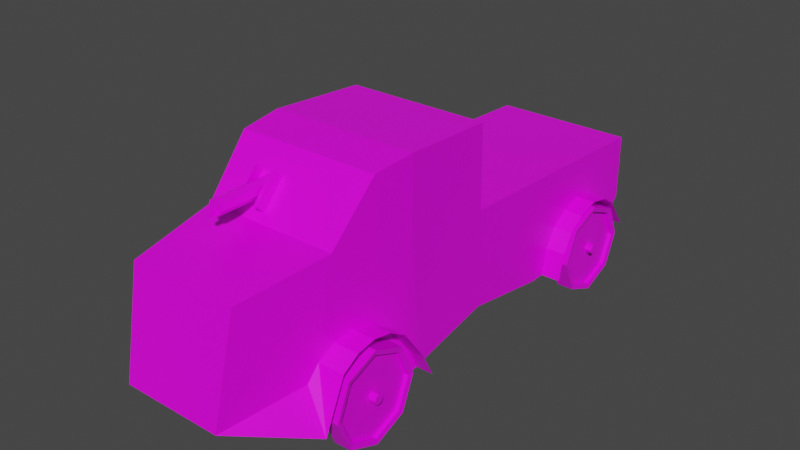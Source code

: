 # Source: poplavko_jeffery.blend  (saved by Blender 2.82.7; exported with 4.5.12 LTS)
import bpy
from mathutils import Matrix  # noqa: F401  (used for matrix-valued properties, if any)

bpy.ops.wm.read_factory_settings(use_empty=True)
scene = bpy.context.scene
scene.name = 'Scene'

# ---- collections
col_collection = bpy.data.collections.new('Collection'); scene.collection.children.link(col_collection)

# ---- images (referenced by path relative to the original .blend; pixels are not part of the script)
import os
ASSET_DIR = os.environ.get("B2B_ASSET_DIR", "")  # directory of the original .blend (textures are referenced by path, not embedded)
HERE = os.path.dirname(os.path.abspath(__file__))  # packed textures are extracted next to this script under _unpacked/

def load_image(name, relpath, width, height, colorspace="sRGB"):
    """Load a texture the original file referenced (path relative to the .blend, or extracted next to this script)."""
    p = next((c for c in (os.path.join(HERE, relpath), os.path.join(ASSET_DIR, relpath)) if relpath and os.path.exists(c)), "")
    if p:
        img = bpy.data.images.load(p, check_existing=True)
        img.name = name
    else:  # same state as the original file: an image datablock whose file is absent (Cycles renders it pink)
        img = bpy.data.images.new(name, width, height)
        img.source = "FILE"
        img.filepath = "//" + (relpath or name)
    img.colorspace_settings.name = colorspace
    return img
img_palette_png = load_image('palette.png', 'palette.png', 1024, 1024, 'sRGB')

# ---- materials (node trees are filled in below, after node groups)
mat_material = bpy.data.materials.new('Material')
mat_material.alpha_threshold = 0.0
mat_material.use_transparent_shadow = False
mat_material.line_color = (0.0, 0.0, 0.0, 1.0)

# ---- material node trees
mat_material.use_nodes = True; mat_material.node_tree.nodes.clear()
_N = mat_material.node_tree.nodes; _L = mat_material.node_tree.links
n0 = _N.new('ShaderNodeOutputMaterial'); n0.name = 'Material Output'; n0.location = (300, 300)
n1 = _N.new('ShaderNodeBsdfPrincipled'); n1.name = 'Principled BSDF'; n1.location = (10, 300)
n1.distribution = 'GGX'
n1.subsurface_method = 'BURLEY'
n1.inputs[2].default_value = 0.4
n1.inputs[3].default_value = 1.45
n1.inputs[27].default_value = (0.0, 0.0, 0.0, 1.0)
n1.inputs[28].default_value = 1.0
n2 = _N.new('ShaderNodeTexImage'); n2.name = 'Image Texture'; n2.location = (-280, 220)
n3 = _N.new('ShaderNodeTexImage'); n3.name = 'Image Texture.001'; n3.location = (-280, 280)
n3.image = img_palette_png
n3.interpolation = 'Closest'
_L.new(n1.outputs[0], n0.inputs[0])
_L.new(n3.outputs[0], n1.inputs[0])
n0.is_active_output = True

# ---- world
world_world = bpy.data.worlds.new('World'); scene.world = world_world
world_world.use_nodes = True; world_world.node_tree.nodes.clear()
_N = world_world.node_tree.nodes; _L = world_world.node_tree.links
n0 = _N.new('ShaderNodeOutputWorld'); n0.name = 'World Output'; n0.location = (300, 300)
n1 = _N.new('ShaderNodeBackground'); n1.name = 'Background'; n1.location = (10, 300)
n1.inputs[0].default_value = (0.05088, 0.05088, 0.05088, 1.0)
_L.new(n1.outputs[0], n0.inputs[0])
n0.is_active_output = True
world_world.color = (0.05088, 0.05088, 0.05088)
world_world.use_sun_shadow = False
world_world.sun_shadow_jitter_overblur = 0.0

# ---- meshes
me_cube = bpy.data.meshes.new('Cube')
me_cube.from_pydata([(0.3113, -0.6883, -0.7101), (0.2445, -1.003, -0.4605), (-0.3282, -0.5939, 0.4356), (-0.3113, -0.6883, -0.7101), (-0.2445, -1.003, -0.4605), (0.3468, -0.4252, 0.8379), (0.3608, -0.2725, -0.7628), (-0.3468, -0.4252, 0.8379), (-0.3608, -0.2725, -0.7628), (0.3468, 0.08561, 0.8341), (-0.3468, 0.08561, 0.8341), (-0.3468, 0.09454, -0.6222), (0.3468, 0.09008, 0.1706), (-0.3468, 0.09008, 0.1706), (-0.3468, 0.4283, -0.7325), (0.3468, 0.4283, -0.7325), (-0.3468, 0.839, -0.7225), (0.3468, 0.839, -0.7225), (0.3468, 0.9979, 0.09084), (-0.3468, 0.9979, 0.09084), (-0.3608, -0.2725, 0.875), (0.3608, -0.2725, 0.875), (0.359, -0.2921, -0.5576), (0.3598, -0.2466, -0.7529), (0.3176, -0.6534, -0.2857), (0.3095, -0.6952, -0.4091), (0.3254, -0.5911, -0.202), (0.3342, -0.5187, -0.1732), (0.3423, -0.4501, -0.2036), (0.3499, -0.3814, -0.2935), (0.4458, -0.2921, -0.5576), (0.4458, -0.2466, -0.7529), (0.4458, -0.6534, -0.2857), (0.4458, -0.7327, -0.6722), (0.4458, -0.5911, -0.202), (0.4458, -0.5187, -0.1732), (0.4458, -0.4501, -0.2036), (0.4458, -0.3814, -0.2935), (0.3468, 0.4895, -0.731), (0.3468, 0.8369, -0.3339), (0.3475, 0.9191, -0.5854), (0.3468, 0.5134, -0.5131), (0.3468, 0.5532, -0.3629), (0.3468, 0.6197, -0.2647), (0.3468, 0.7003, -0.2127), (0.3468, 0.7791, -0.2493), (0.4424, 0.4895, -0.731), (0.4424, 0.8369, -0.3339), (0.443, 0.9191, -0.5854), (0.4424, 0.5134, -0.5131), (0.4424, 0.5532, -0.3629), (0.4424, 0.6197, -0.2647), (0.4424, 0.7003, -0.2127), (0.4424, 0.7791, -0.2493), (0.3476, 0.9976, -0.2588), (-0.3476, 0.9976, -0.2495), (0.3604, -0.2622, 0.8738), (-0.2625, -0.924, 0.3524), (0.3282, -0.5939, 0.4356), (0.2625, -0.924, 0.3524), (0.3468, 0.09454, -0.6222), (0.3481, 0.9974, -0.4514), (-0.3481, 0.9974, -0.4514), (-0.359, -0.2921, -0.5576), (-0.3598, -0.2466, -0.7529), (-0.3176, -0.6534, -0.2857), (-0.3608, -0.2725, -0.6434), (-0.3095, -0.6952, -0.4091), (-0.3254, -0.5911, -0.202), (-0.3342, -0.5187, -0.1732), (-0.3423, -0.4501, -0.2036), (-0.3499, -0.3814, -0.2935), (-0.4458, -0.2921, -0.5576), (-0.4458, -0.2466, -0.7529), (-0.4458, -0.6534, -0.2857), (-0.4458, -0.7327, -0.6722), (-0.4458, -0.5911, -0.202), (-0.4458, -0.5187, -0.1732), (-0.4458, -0.4501, -0.2036), (-0.4458, -0.3814, -0.2935), (-0.3468, 0.4895, -0.731), (-0.3468, 0.8369, -0.3339), (-0.3475, 0.9191, -0.5854), (-0.3468, 0.5134, -0.5131), (-0.3468, 0.5532, -0.3629), (-0.3468, 0.6197, -0.2647), (-0.3468, 0.7003, -0.2127), (-0.3468, 0.7791, -0.2493), (-0.4424, 0.4895, -0.731), (-0.4424, 0.8369, -0.3339), (-0.443, 0.9191, -0.5854), (-0.4424, 0.5134, -0.5131), (-0.4424, 0.5532, -0.3629), (-0.4424, 0.6197, -0.2647), (-0.4424, 0.7003, -0.2127), (-0.4424, 0.7791, -0.2493), (0.3295, -0.5818, 0.4644), (-0.04952, -0.5197, 0.7459), (-0.04902, -0.6003, 0.5536), (-0.06775, -0.5699, 0.4929), (-0.04902, -0.5698, 0.4931), (-0.04952, -0.4892, 0.6854), (-0.06669, -0.4892, 0.6854), (-0.1521, -0.4892, 0.6854), (-0.1744, -0.4892, 0.6854), (-0.1734, -0.5703, 0.4919), (-0.1526, -0.5702, 0.4921), (-0.2598, -0.5707, 0.491), (0.02492, -0.5695, 0.4938), (0.02284, -0.4892, 0.6854), (-0.2567, -0.4892, 0.6854), (-0.06775, -0.6004, 0.5534), (-0.06669, -0.5197, 0.7459), (-0.1744, -0.5197, 0.7459), (-0.1521, -0.5197, 0.7459), (-0.1734, -0.6008, 0.5523), (-0.1526, -0.6007, 0.5525), (0.0715, -0.4916, 0.6795), (0.0715, -0.5411, 0.5616), (0.2962, -0.5411, 0.5616), (0.2953, -0.491, 0.6811), (0.0611, 0.2809, 0.5462), (0.0611, 0.0001707, 0.5462), (-0.1086, -0.4344, 0.6763), (-0.1086, -0.7151, 0.6763), (-0.0802, -0.4344, 0.6537), (-0.0802, -0.7151, 0.6537), (-0.07319, -0.4344, 0.603), (-0.07319, -0.7151, 0.603), (-0.09283, -0.4344, 0.5623), (-0.09283, -0.7151, 0.5623), (-0.1243, -0.4344, 0.5623), (-0.1243, -0.7151, 0.5623), (-0.144, -0.4344, 0.603), (-0.144, -0.7151, 0.603), (-0.137, -0.4344, 0.6537), (-0.137, -0.7151, 0.6537), (0.08947, 0.2809, 0.5688), (0.08947, 0.0001707, 0.5688), (-0.1176, -0.7412, 0.572), (-0.1176, -0.7412, 0.6017), (-0.0996, -0.7412, 0.572), (-0.09957, -0.7412, 0.6016), (-0.1176, -0.7151, 0.6017), (-0.09957, -0.7151, 0.6016), (-0.0996, -0.7151, 0.572), (-0.1176, -0.7151, 0.572), (0.05409, 0.0001707, 0.4955), (0.05409, 0.2809, 0.4955), (0.07373, 0.0001708, 0.4548), (0.07373, 0.2809, 0.4548), (0.1052, 0.0001708, 0.4548), (0.1052, 0.2809, 0.4548), (0.1249, 0.0001707, 0.4955), (0.1249, 0.2809, 0.4955), (0.1179, 0.0001707, 0.5462), (0.1179, 0.2809, 0.5462), (0.09847, 0.307, 0.4645), (0.0985, 0.307, 0.4942), (0.0805, 0.307, 0.4645), (0.08047, 0.307, 0.4941), (0.0985, 0.2809, 0.4942), (0.08047, 0.2809, 0.4941), (0.0805, 0.2809, 0.4645), (0.09847, 0.2809, 0.4645), (0.134, 0.08697, 0.6333), (0.1344, 0.08838, 0.4223), (0.1596, 0.08839, 0.4217), (0.1575, 0.08697, 0.6326), (0.04918, 0.08697, 0.6319), (0.05042, 0.0884, 0.4203), (0.02447, 0.08839, 0.421), (0.02612, 0.08699, 0.6299), (0.003052, 0.087, 0.6279), (0.002229, 0.08837, 0.4251), (0.2424, 0.08839, 0.421), (0.2428, 0.08697, 0.6319), (0.134, 0.1237, 0.6333), (0.1344, 0.1251, 0.4223), (0.1596, 0.1251, 0.4217), (0.1575, 0.1237, 0.6326), (0.04918, 0.1237, 0.6319), (0.05042, 0.1251, 0.4203), (0.02447, 0.1251, 0.421), (0.02612, 0.1237, 0.6299)], [(17, 15), (61, 17), (60, 6)], [(58, 2, 57, 59), (1, 59, 57, 4), (4, 3, 2, 57), (3, 0, 1, 4), (3, 4, 67, 65), (0, 3, 8, 6), (2, 7, 63, 71, 70, 69, 68, 65), (13, 174, 171, 170, 166, 167, 175, 176, 9, 12), (7, 5, 21, 20), (45, 44, 52, 53), (27, 26, 34, 35), (15, 14, 16, 17, 38), (25, 1, 0, 24), (17, 16, 62, 61, 40), (79, 71, 63, 72), (1, 25, 24, 58, 59), (95, 94, 86, 87), (27, 35, 36, 28), (24, 25, 33, 32), (39, 45, 53, 47), (28, 36, 37, 29), (11, 14, 15, 60), (73, 72, 63, 66, 64), (25, 1, 33), (38, 46, 49, 41), (44, 43, 51, 52), (81, 82, 90, 89), (41, 49, 50, 42), (42, 50, 51, 43), (56, 9, 10, 20, 21), (55, 19, 18, 54, 61, 62), (83, 80, 14), (11, 13, 14), (39, 47, 48, 40), (4, 57, 2, 65, 67), (69, 70, 78, 77), (65, 74, 75, 67), (26, 24, 32, 34), (70, 71, 79, 78), (89, 95, 87, 81), (86, 85, 84, 83, 80, 16, 82, 81, 87), (67, 75, 4), (80, 83, 91, 88), (76, 74, 65, 68), (45, 44, 43, 42, 41, 38, 17, 40, 39), (96, 5, 7, 2, 107, 110, 104, 103, 102, 101, 109, 117, 120, 119), (83, 84, 92, 91), (94, 93, 85, 86), (84, 85, 93, 92), (26, 58, 24), (29, 37, 30, 22), (77, 76, 68, 69), (8, 11, 60, 23, 6), (12, 18, 19, 13), (14, 13, 83), (83, 13, 84), (84, 13, 85), (85, 13, 86), (19, 87, 86), (13, 19, 86), (87, 19, 81), (81, 19, 82), (19, 55, 82), (62, 82, 55), (64, 13, 11), (10, 13, 20), (13, 64, 66), (66, 63, 13), (63, 7, 13), (20, 13, 7), (68, 3, 65), (69, 3, 68), (70, 3, 69), (71, 3, 70), (63, 3, 71), (63, 66, 3), (3, 66, 8), (64, 8, 66), (27, 58, 26), (58, 27, 28), (29, 58, 28), (9, 56, 12), (56, 21, 12), (26, 24, 0, 6, 23, 22, 29, 28, 27), (5, 29, 22, 23, 21), (58, 29, 5, 96), (23, 22, 30, 31), (60, 12, 21, 23), (42, 12, 60, 15, 38, 41), (12, 42, 43, 44, 18), (45, 39, 40, 61, 54, 18, 44), (99, 100, 98, 111), (99, 102, 103, 106), (106, 103, 114, 116), (101, 102, 112, 97), (104, 105, 115, 113), (116, 114, 113, 115), (102, 99, 111, 112), (98, 97, 112, 111), (108, 100, 99, 106, 105, 107, 2, 58, 96), (105, 104, 110, 107), (108, 109, 101, 100), (103, 104, 113, 114), (105, 106, 116, 115), (100, 101, 97, 98), (119, 120, 117, 118), (118, 117, 109, 108, 96, 119), (161, 164, 157, 158), (145, 144, 142, 141), (123, 124, 126, 125), (157, 159, 160, 158), (146, 145, 141, 139), (125, 126, 128, 127), (122, 121, 148, 147), (138, 137, 121, 122), (127, 128, 130, 129), (143, 146, 139, 140), (139, 141, 142, 140), (129, 130, 132, 131), (128, 144, 145, 146, 143, 134, 132, 130), (144, 143, 140, 142), (131, 132, 134, 133), (126, 124, 136, 134, 143, 144, 128), (163, 162, 160, 159), (133, 134, 136, 135), (147, 148, 150, 149), (164, 163, 159, 157), (135, 136, 124, 123), (123, 125, 127, 129, 131, 133, 135), (149, 150, 152, 151), (148, 162, 163, 164, 161, 154, 152, 150), (162, 161, 158, 160), (151, 152, 154, 153), (121, 137, 156, 154, 161, 162, 148), (153, 154, 156, 155), (155, 156, 137, 138), (138, 122, 147, 149, 151, 153, 155), (184, 181, 182, 183), (9, 176, 168, 165, 169, 172, 173, 174, 13, 10), (173, 172, 171, 174), (166, 165, 177, 178), (169, 165, 166, 170), (168, 167, 179, 180), (168, 176, 175, 167), (177, 180, 179, 178), (171, 172, 184, 183), (169, 170, 182, 181), (165, 168, 180, 177), (167, 166, 178, 179), (172, 169, 181, 184), (170, 171, 183, 182)])
_uv = me_cube.uv_layers.new(name='UVMap')
_uv.uv.foreach_set('vector', [0.8257, 0.7877, 0.8257, 0.7877, 0.8257, 0.7877, 0.8257, 0.7877, 0.8257, 0.7877, 0.8257, 0.7877, 0.8257, 0.7877, 0.8257, 0.7877, 0.8257, 0.7877, 0.8257, 0.7877, 0.8257, 0.7877, 0.8257, 0.7877, 0.8257, 0.7877, 0.8257, 0.7877, 0.8257, 0.7877, 0.8257, 0.7877, 0.8257, 0.7877, 0.8257, 0.7877, 0.8257, 0.7877, 0.8257, 0.7877, 0.8257, 0.7877, 0.8257, 0.7877, 0.8257, 0.7877, 0.8257, 0.7877, 0.8257, 0.7877, 0.8257, 0.7877, 0.8257, 0.7877, 0.8257, 0.7877, 0.8257, 0.7877, 0.8257, 0.7877, 0.8257, 0.7877, 0.8257, 0.7877, 0.8257, 0.7877, 0.8257, 0.7877, 0.8257, 0.7877, 0.8257, 0.7877, 0.8257, 0.7877, 0.8257, 0.7877, 0.8257, 0.7877, 0.8257, 0.7877, 0.8257, 0.7877, 0.8257, 0.7877, 0.8257, 0.7877, 0.8257, 0.7877, 0.8257, 0.7877, 0.8257, 0.7877, 0.8257, 0.7877, 0.8257, 0.7877, 0.8257, 0.7877, 0.8257, 0.7877, 0.8257, 0.7877, 0.8257, 0.7877, 0.8257, 0.7877, 0.8257, 0.7877, 0.8257, 0.7877, 0.8257, 0.7877, 0.8257, 0.7877, 0.8257, 0.7877, 0.8257, 0.7877, 0.8257, 0.7877, 0.8257, 0.7877, 0.8257, 0.7877, 0.8257, 0.7877, 0.8257, 0.7877, 0.8257, 0.7877, 0.8257, 0.7877, 0.8257, 0.7877, 0.8257, 0.7877, 0.8257, 0.7877, 0.8257, 0.7877, 0.8257, 0.7877, 0.8257, 0.7877, 0.8257, 0.7877, 0.8257, 0.7877, 0.8257, 0.7877, 0.8257, 0.7877, 0.8257, 0.7877, 0.8257, 0.7877, 0.8257, 0.7877, 0.8257, 0.7877, 0.8257, 0.7877, 0.8257, 0.7877, 0.8257, 0.7877, 0.8257, 0.7877, 0.8257, 0.7877, 0.8257, 0.7877, 0.8257, 0.7877, 0.8257, 0.7877, 0.8257, 0.7877, 0.8257, 0.7877, 0.8257, 0.7877, 0.8257, 0.7877, 0.8257, 0.7877, 0.8257, 0.7877, 0.8257, 0.7877, 0.8257, 0.7877, 0.8257, 0.7877, 0.8257, 0.7877, 0.8257, 0.7877, 0.8257, 0.7877, 0.8257, 0.7877, 0.8257, 0.7877, 0.8257, 0.7877, 0.8257, 0.7877, 0.8257, 0.7877, 0.8257, 0.7877, 0.8257, 0.7877, 0.8257, 0.7877, 0.8257, 0.7877, 0.8257, 0.7877, 0.8257, 0.7877, 0.8257, 0.7877, 0.8257, 0.7877, 0.8257, 0.7877, 0.8257, 0.7877, 0.8257, 0.7877, 0.8257, 0.7877, 0.8257, 0.7877, 0.8257, 0.7877, 0.8257, 0.7877, 0.8257, 0.7877, 0.8257, 0.7877, 0.8257, 0.7877, 0.8257, 0.7877, 0.8257, 0.7877, 0.8257, 0.7877, 0.8257, 0.7877, 0.8257, 0.7877, 0.8257, 0.7877, 0.8257, 0.7877, 0.8257, 0.7877, 0.8257, 0.7877, 0.8257, 0.7877, 0.8257, 0.7877, 0.8257, 0.7877, 0.8257, 0.7877, 0.8257, 0.7877, 0.8257, 0.7877, 0.8257, 0.7877, 0.8257, 0.7877, 0.8257, 0.7877, 0.8257, 0.7877, 0.8257, 0.7877, 0.8257, 0.7877, 0.8257, 0.7877, 0.8257, 0.7877, 0.8257, 0.7877, 0.8257, 0.7877, 0.8257, 0.7877, 0.8257, 0.7877, 0.8257, 0.7877, 0.8257, 0.7877, 0.8257, 0.7877, 0.8257, 0.7877, 0.8257, 0.7877, 0.8257, 0.7877, 0.8257, 0.7877, 0.8257, 0.7877, 0.8257, 0.7877, 0.8257, 0.7877, 0.8257, 0.7877, 0.8257, 0.7877, 0.8257, 0.7877, 0.8257, 0.7877, 0.8257, 0.7877, 0.8257, 0.7877, 0.8257, 0.7877, 0.8257, 0.7877, 0.8257, 0.7877, 0.8257, 0.7877, 0.8257, 0.7877, 0.8257, 0.7877, 0.8257, 0.7877, 0.8257, 0.7877, 0.8257, 0.7877, 0.8257, 0.7877, 0.8257, 0.7877, 0.8257, 0.7877, 0.8257, 0.7877, 0.8257, 0.7877, 0.8257, 0.7877, 0.8257, 0.7877, 0.8257, 0.7877, 0.8257, 0.7877, 0.8257, 0.7877, 0.8257, 0.7877, 0.8257, 0.7877, 0.8257, 0.7877, 0.8257, 0.7877, 0.8257, 0.7877, 0.8257, 0.7877, 0.8257, 0.7877, 0.8257, 0.7877, 0.8257, 0.7877, 0.8257, 0.7877, 0.8257, 0.7877, 0.8257, 0.7877, 0.8257, 0.7877, 0.8257, 0.7877, 0.8257, 0.7877, 0.8257, 0.7877, 0.8257, 0.7877, 0.8257, 0.7877, 0.8257, 0.7877, 0.8257, 0.7877, 0.8257, 0.7877, 0.8257, 0.7877, 0.8257, 0.7877, 0.8257, 0.7877, 0.8257, 0.7877, 0.8257, 0.7877, 0.8257, 0.7877, 0.8257, 0.7877, 0.8257, 0.7877, 0.8257, 0.7877, 0.8257, 0.7877, 0.8257, 0.7877, 0.8257, 0.7877, 0.8257, 0.7877, 0.8257, 0.7877, 0.8257, 0.7877, 0.8257, 0.7877, 0.8257, 0.7877, 0.8257, 0.7877, 0.8257, 0.7877, 0.8257, 0.7877, 0.8257, 0.7877, 0.8257, 0.7877, 0.8257, 0.7877, 0.8257, 0.7877, 0.8257, 0.7877, 0.8257, 0.7877, 0.8257, 0.7877, 0.8257, 0.7877, 0.8257, 0.7877, 0.8257, 0.7877, 0.8257, 0.7877, 0.8257, 0.7877, 0.8257, 0.7877, 0.8257, 0.7877, 0.8257, 0.7877, 0.8257, 0.7877, 0.8257, 0.7877, 0.8257, 0.7877, 0.8257, 0.7877, 0.8257, 0.7877, 0.8257, 0.7877, 0.8257, 0.7877, 0.8257, 0.7877, 0.8257, 0.7877, 0.8257, 0.7877, 0.8257, 0.7877, 0.8257, 0.7877, 0.8257, 0.7877, 0.8257, 0.7877, 0.8257, 0.7877, 0.8257, 0.7877, 0.8257, 0.7877, 0.8257, 0.7877, 0.8257, 0.7877, 0.8257, 0.7877, 0.8257, 0.7877, 0.8257, 0.7877, 0.8257, 0.7877, 0.8257, 0.7877, 0.8257, 0.7877, 0.8257, 0.7877, 0.8257, 0.7877, 0.8257, 0.7877, 0.8257, 0.7877, 0.8257, 0.7877, 0.8257, 0.7877, 0.8257, 0.7877, 0.8257, 0.7877, 0.8257, 0.7877, 0.8257, 0.7877, 0.8257, 0.7877, 0.8257, 0.7877, 0.8257, 0.7877, 0.8257, 0.7877, 0.8257, 0.7877, 0.8257, 0.7877, 0.8257, 0.7877, 0.8257, 0.7877, 0.8257, 0.7877, 0.8257, 0.7877, 0.8257, 0.7877, 0.8257, 0.7877, 0.8257, 0.7877, 0.8257, 0.7877, 0.8257, 0.7877, 0.8257, 0.7877, 0.8257, 0.7877, 0.8257, 0.7877, 0.8257, 0.7877, 0.8257, 0.7877, 0.8257, 0.7877, 0.8257, 0.7877, 0.8257, 0.7877, 0.8257, 0.7877, 0.8257, 0.7877, 0.8257, 0.7877, 0.8257, 0.7877, 0.8257, 0.7877, 0.8257, 0.7877, 0.8257, 0.7877, 0.8257, 0.7877, 0.8257, 0.7877, 0.8257, 0.7877, 0.8257, 0.7877, 0.8257, 0.7877, 0.8257, 0.7877, 0.8257, 0.7877, 0.8257, 0.7877, 0.8257, 0.7877, 0.8257, 0.7877, 0.8257, 0.7877, 0.8257, 0.7877, 0.8257, 0.7877, 0.8257, 0.7877, 0.8257, 0.7877, 0.8257, 0.7877, 0.8257, 0.7877, 0.8257, 0.7877, 0.8257, 0.7877, 0.8257, 0.7877, 0.8257, 0.7877, 0.8257, 0.7877, 0.8257, 0.7877, 0.8257, 0.7877, 0.8257, 0.7877, 0.8257, 0.7877, 0.8257, 0.7877, 0.8257, 0.7877, 0.8257, 0.7877, 0.8257, 0.7877, 0.8257, 0.7877, 0.8257, 0.7877, 0.8257, 0.7877, 0.8257, 0.7877, 0.8257, 0.7877, 0.8257, 0.7877, 0.8257, 0.7877, 0.8257, 0.7877, 0.8257, 0.7877, 0.8257, 0.7877, 0.8257, 0.7877, 0.8257, 0.7877, 0.8257, 0.7877, 0.8257, 0.7877, 0.8257, 0.7877, 0.8257, 0.7877, 0.8257, 0.7877, 0.8257, 0.7877, 0.8257, 0.7877, 0.8257, 0.7877, 0.8257, 0.7877, 0.8257, 0.7877, 0.8257, 0.7877, 0.8257, 0.7877, 0.8257, 0.7877, 0.8257, 0.7877, 0.8257, 0.7877, 0.8257, 0.7877, 0.8257, 0.7877, 0.8257, 0.7877, 0.8257, 0.7877, 0.8257, 0.7877, 0.8257, 0.7877, 0.8257, 0.7877, 0.8257, 0.7877, 0.8257, 0.7877, 0.8257, 0.7877, 0.8257, 0.7877, 0.8257, 0.7877, 0.8257, 0.7877, 0.8257, 0.7877, 0.8257, 0.7877, 0.8257, 0.7877, 0.8257, 0.7877, 0.8257, 0.7877, 0.9249, 0.9241, 0.9249, 0.9241, 0.9249, 0.9241, 0.9249, 0.9241, 0.8257, 0.7877, 0.8257, 0.7877, 0.8257, 0.7877, 0.8257, 0.7877, 0.9249, 0.9241, 0.9249, 0.9241, 0.9249, 0.9241, 0.9249, 0.9241, 0.9249, 0.9241, 0.9249, 0.9241, 0.9249, 0.9241, 0.9249, 0.9241, 0.9249, 0.9241, 0.9249, 0.9241, 0.9249, 0.9241, 0.9249, 0.9241, 0.9249, 0.9241, 0.9249, 0.9241, 0.9249, 0.9241, 0.9249, 0.9241, 0.9249, 0.9241, 0.9249, 0.9241, 0.9249, 0.9241, 0.9249, 0.9241, 0.9249, 0.9241, 0.9249, 0.9241, 0.9249, 0.9241, 0.9249, 0.9241, 0.8257, 0.7877, 0.8257, 0.7877, 0.8257, 0.7877, 0.8257, 0.7877, 0.8257, 0.7877, 0.8257, 0.7877, 0.8257, 0.7877, 0.8257, 0.7877, 0.8257, 0.7877, 0.9373, 0.8063, 0.9373, 0.8063, 0.9373, 0.8063, 0.9373, 0.8063, 0.9373, 0.8063, 0.9373, 0.8063, 0.9373, 0.8063, 0.9373, 0.8063, 0.9249, 0.9241, 0.9249, 0.9241, 0.9249, 0.9241, 0.9249, 0.9241, 0.9249, 0.9241, 0.9249, 0.9241, 0.9249, 0.9241, 0.9249, 0.9241, 0.9249, 0.9241, 0.9249, 0.9241, 0.9249, 0.9241, 0.9249, 0.9241, 0.8939, 0.8187, 0.8939, 0.8187, 0.8939, 0.8187, 0.8939, 0.8187, 0.8257, 0.7877, 0.8257, 0.7877, 0.8257, 0.7877, 0.8257, 0.7877, 0.8257, 0.7877, 0.8257, 0.7877, 0.9217, 0.9168, 0.9217, 0.9168, 0.9217, 0.9168, 0.9217, 0.9168, 0.9217, 0.9168, 0.9217, 0.9168, 0.9217, 0.9168, 0.9217, 0.9168, 0.8162, 0.9385, 0.8162, 0.9385, 0.8162, 0.9385, 0.8162, 0.9385, 0.9217, 0.9168, 0.9217, 0.9168, 0.9217, 0.9168, 0.9217, 0.9168, 0.9217, 0.9168, 0.9217, 0.9168, 0.9217, 0.9168, 0.9217, 0.9168, 0.8162, 0.9385, 0.8162, 0.9385, 0.8162, 0.9385, 0.8162, 0.9385, 0.8162, 0.9385, 0.8162, 0.9385, 0.8162, 0.9385, 0.8162, 0.9385, 0.8162, 0.9385, 0.8162, 0.9385, 0.8162, 0.9385, 0.8162, 0.9385, 0.8162, 0.9385, 0.8162, 0.9385, 0.8162, 0.9385, 0.8162, 0.9385, 0.9217, 0.9168, 0.9217, 0.9168, 0.9217, 0.9168, 0.9217, 0.9168, 0.9217, 0.9168, 0.9217, 0.9168, 0.9217, 0.9168, 0.9217, 0.9168, 0.8162, 0.9385, 0.8162, 0.9385, 0.8162, 0.9385, 0.8162, 0.9385, 0.8162, 0.9385, 0.8162, 0.9385, 0.8162, 0.9385, 0.8162, 0.9385, 0.8162, 0.9385, 0.8162, 0.9385, 0.8162, 0.9385, 0.8162, 0.9385, 0.9217, 0.9168, 0.9217, 0.9168, 0.9217, 0.9168, 0.9217, 0.9168, 0.8162, 0.9385, 0.8162, 0.9385, 0.8162, 0.9385, 0.8162, 0.9385, 0.8162, 0.9385, 0.8162, 0.9385, 0.8162, 0.9385, 0.8162, 0.9385, 0.8162, 0.9385, 0.8162, 0.9385, 0.8162, 0.9385, 0.9217, 0.9168, 0.9217, 0.9168, 0.9217, 0.9168, 0.9217, 0.9168, 0.8162, 0.9385, 0.8162, 0.9385, 0.8162, 0.9385, 0.8162, 0.9385, 0.8162, 0.9385, 0.8162, 0.9385, 0.8162, 0.9385, 0.8162, 0.9385, 0.9217, 0.9168, 0.9217, 0.9168, 0.9217, 0.9168, 0.9217, 0.9168, 0.8162, 0.9385, 0.8162, 0.9385, 0.8162, 0.9385, 0.8162, 0.9385, 0.8162, 0.9385, 0.8162, 0.9385, 0.8162, 0.9385, 0.8162, 0.9385, 0.8162, 0.9385, 0.8162, 0.9385, 0.8162, 0.9385, 0.8162, 0.9385, 0.8162, 0.9385, 0.8162, 0.9385, 0.8162, 0.9385, 0.8162, 0.9385, 0.8162, 0.9385, 0.8162, 0.9385, 0.8162, 0.9385, 0.8162, 0.9385, 0.8162, 0.9385, 0.8162, 0.9385, 0.8162, 0.9385, 0.9217, 0.9168, 0.9217, 0.9168, 0.9217, 0.9168, 0.9217, 0.9168, 0.8162, 0.9385, 0.8162, 0.9385, 0.8162, 0.9385, 0.8162, 0.9385, 0.8162, 0.9385, 0.8162, 0.9385, 0.8162, 0.9385, 0.8162, 0.9385, 0.8162, 0.9385, 0.8162, 0.9385, 0.8162, 0.9385, 0.8162, 0.9385, 0.8162, 0.9385, 0.8162, 0.9385, 0.8162, 0.9385, 0.8162, 0.9385, 0.8162, 0.9385, 0.8162, 0.9385, 0.8162, 0.9385, 0.8162, 0.9385, 0.8162, 0.9385, 0.8162, 0.9385, 0.8162, 0.9385, 0.8162, 0.9385, 0.8162, 0.9385, 0.8162, 0.9385, 0.9311, 0.9396, 0.9311, 0.9396, 0.9311, 0.9396, 0.9311, 0.9396, 0.8257, 0.7877, 0.8257, 0.7877, 0.8257, 0.7877, 0.8257, 0.7877, 0.8257, 0.7877, 0.8257, 0.7877, 0.8257, 0.7877, 0.8257, 0.7877, 0.8257, 0.7877, 0.8257, 0.7877, 0.9373, 0.8001, 0.9373, 0.8001, 0.9373, 0.8001, 0.9373, 0.8001, 0.9311, 0.9396, 0.9311, 0.9396, 0.9311, 0.9396, 0.9311, 0.9396, 0.9373, 0.8001, 0.9373, 0.8001, 0.9373, 0.8001, 0.9373, 0.8001, 0.9311, 0.9396, 0.9311, 0.9396, 0.9311, 0.9396, 0.9311, 0.9396, 0.9373, 0.8001, 0.9373, 0.8001, 0.9373, 0.8001, 0.9373, 0.8001, 0.9311, 0.9396, 0.9311, 0.9396, 0.9311, 0.9396, 0.9311, 0.9396, 0.9311, 0.9396, 0.9311, 0.9396, 0.9311, 0.9396, 0.9311, 0.9396, 0.9311, 0.9396, 0.9311, 0.9396, 0.9311, 0.9396, 0.9311, 0.9396, 0.9311, 0.9396, 0.9311, 0.9396, 0.9311, 0.9396, 0.9311, 0.9396, 0.9311, 0.9396, 0.9311, 0.9396, 0.9311, 0.9396, 0.9311, 0.9396, 0.9311, 0.9396, 0.9311, 0.9396, 0.9311, 0.9396, 0.9311, 0.9396, 0.9311, 0.9396, 0.9311, 0.9396, 0.9311, 0.9396, 0.9311, 0.9396])
me_cube.materials.append(mat_material)
me_cube.use_remesh_preserve_volume = False
me_cube.use_remesh_preserve_attributes = False
me_cube.use_mirror_vertex_groups = False
me_cube.update()
me_cylinder_001 = bpy.data.meshes.new('Cylinder.001')
me_cylinder_001.from_pydata([(-1.26e-07, 1.0, -0.1796), (1.926e-07, 1.0, 0.1841), (0.7071, 0.7071, -0.1796), (0.7071, 0.7071, 0.1841), (1.0, -1.891e-07, -0.1796), (1.0, 3.074e-08, 0.1841), (0.7071, -0.7071, -0.1796), (0.7071, -0.7071, 0.1841), (-2.134e-07, -1.0, -0.1796), (1.052e-07, -1.0, 0.1841), (-0.7071, -0.7071, -0.1796), (-0.7071, -0.7071, 0.1841), (-1.0, -1.335e-07, -0.1796), (-1.0, 8.638e-08, 0.1841), (-0.7071, 0.7071, -0.1796), (-0.7071, 0.7071, 0.1841), (-1.111e-07, 0.8874, -0.1592), (0.6275, 0.6275, -0.1592), (0.6275, 0.6275, 0.1636), (1.716e-07, 0.8874, 0.1636), (0.8874, -1.212e-07, -0.1592), (0.8874, 7.389e-08, 0.1636), (0.6275, -0.6275, -0.1592), (0.6275, -0.6275, 0.1636), (-1.887e-07, -0.8874, -0.1592), (9.401e-08, -0.8874, 0.1636), (-0.6275, -0.6275, -0.1592), (-0.6275, -0.6275, 0.1636), (-0.8874, -7.184e-08, -0.1592), (-0.8874, 1.233e-07, 0.1636), (-0.6275, 0.6275, -0.1592), (-0.6275, 0.6275, 0.1636), (-1.267e-07, 0.8874, -0.07938), (0.6275, 0.6275, -0.07938), (0.6275, 0.6275, 0.08382), (1.871e-07, 0.8874, 0.08382), (0.8874, -1.319e-07, -0.07938), (0.8874, 8.461e-08, 0.08382), (0.6275, -0.6275, -0.07938), (0.6275, -0.6275, 0.08382), (-2.043e-07, -0.8874, -0.07938), (1.095e-07, -0.8874, 0.08382), (-0.6275, -0.6275, -0.07938), (-0.6275, -0.6275, 0.08382), (-0.8874, -8.256e-08, -0.07938), (-0.8874, 1.34e-07, 0.08382), (-0.6275, 0.6275, -0.07938), (-0.6275, 0.6275, 0.08382), (-2.953e-07, 0.1034, -0.07938), (0.0731, 0.07311, -0.07938), (0.1034, 1.607e-07, -0.07938), (0.0731, -0.0731, -0.07938), (-3.044e-07, -0.1034, -0.07938), (-0.07311, -0.0731, -0.07938), (-0.1034, 1.664e-07, -0.07938), (-0.07311, 0.07311, -0.07938), (-2.658e-07, 0.1034, -0.2309), (0.0731, 0.07311, -0.2309), (0.1034, 1.81e-07, -0.2309), (0.0731, -0.0731, -0.2309), (-2.749e-07, -0.1034, -0.2309), (-0.07311, -0.0731, -0.2309), (-0.1034, 1.868e-07, -0.2309), (-0.07311, 0.07311, -0.2309)], [], [(0, 1, 3, 2), (2, 3, 5, 4), (4, 5, 7, 6), (6, 7, 9, 8), (8, 9, 11, 10), (10, 11, 13, 12), (6, 22, 20, 4), (12, 13, 15, 14), (14, 15, 1, 0), (9, 25, 27, 11), (30, 46, 44, 28), (22, 38, 36, 20), (0, 16, 30, 14), (2, 17, 16, 0), (5, 21, 23, 7), (15, 31, 19, 1), (1, 19, 18, 3), (12, 28, 26, 10), (11, 27, 29, 13), (8, 24, 22, 6), (7, 23, 25, 9), (4, 20, 17, 2), (14, 30, 28, 12), (3, 18, 21, 5), (13, 29, 31, 15), (10, 26, 24, 8), (34, 35, 47, 45, 43, 41, 39, 37), (44, 54, 53, 42), (21, 37, 39, 23), (29, 45, 47, 31), (24, 40, 38, 22), (16, 32, 46, 30), (23, 39, 41, 25), (17, 33, 32, 16), (31, 47, 35, 19), (26, 42, 40, 24), (19, 35, 34, 18), (25, 41, 43, 27), (20, 36, 33, 17), (28, 44, 42, 26), (18, 34, 37, 21), (27, 43, 45, 29), (49, 57, 56, 48), (42, 53, 52, 40), (40, 52, 51, 38), (38, 51, 50, 36), (36, 50, 49, 33), (33, 49, 48, 32), (32, 48, 55, 46), (46, 55, 54, 44), (56, 57, 58, 59, 60, 61, 62, 63), (48, 56, 63, 55), (54, 62, 61, 53), (52, 60, 59, 51), (50, 58, 57, 49), (55, 63, 62, 54), (53, 61, 60, 52), (51, 59, 58, 50)])
_uv = me_cylinder_001.uv_layers.new(name='UVMap')
_uv.uv.foreach_set('vector', [0.9155, 0.9236, 0.9155, 0.9236, 0.9155, 0.9236, 0.9155, 0.9236, 0.9155, 0.9236, 0.9155, 0.9236, 0.9155, 0.9236, 0.9155, 0.9236, 0.9155, 0.9236, 0.9155, 0.9236, 0.9155, 0.9236, 0.9155, 0.9236, 0.9155, 0.9236, 0.9155, 0.9236, 0.9155, 0.9236, 0.9155, 0.9236, 0.9155, 0.9236, 0.9155, 0.9236, 0.9155, 0.9236, 0.9155, 0.9236, 0.9155, 0.9236, 0.9155, 0.9236, 0.9155, 0.9236, 0.9155, 0.9236, 0.9155, 0.9236, 0.9155, 0.9236, 0.9155, 0.9236, 0.9155, 0.9236, 0.9155, 0.9236, 0.9155, 0.9236, 0.9155, 0.9236, 0.9155, 0.9236, 0.9155, 0.9236, 0.9155, 0.9236, 0.9155, 0.9236, 0.9155, 0.9236, 0.9155, 0.9236, 0.9155, 0.9236, 0.9155, 0.9236, 0.9155, 0.9236, 0.9155, 0.9236, 0.9155, 0.9236, 0.9155, 0.9236, 0.9155, 0.9236, 0.9155, 0.9236, 0.9155, 0.9236, 0.9155, 0.9236, 0.9155, 0.9236, 0.9155, 0.9236, 0.9155, 0.9236, 0.9155, 0.9236, 0.9155, 0.9236, 0.9155, 0.9236, 0.9155, 0.9236, 0.9155, 0.9236, 0.9155, 0.9236, 0.9155, 0.9236, 0.9155, 0.9236, 0.9155, 0.9236, 0.9155, 0.9236, 0.9155, 0.9236, 0.9155, 0.9236, 0.9155, 0.9236, 0.9155, 0.9236, 0.9155, 0.9236, 0.9155, 0.9236, 0.9155, 0.9236, 0.9155, 0.9236, 0.9155, 0.9236, 0.9155, 0.9236, 0.9155, 0.9236, 0.9155, 0.9236, 0.9155, 0.9236, 0.9155, 0.9236, 0.9155, 0.9236, 0.9155, 0.9236, 0.9155, 0.9236, 0.9155, 0.9236, 0.9155, 0.9236, 0.9155, 0.9236, 0.9155, 0.9236, 0.9155, 0.9236, 0.9155, 0.9236, 0.9155, 0.9236, 0.9155, 0.9236, 0.9155, 0.9236, 0.9155, 0.9236, 0.9155, 0.9236, 0.9155, 0.9236, 0.9155, 0.9236, 0.9155, 0.9236, 0.9155, 0.9236, 0.9155, 0.9236, 0.9155, 0.9236, 0.9155, 0.9236, 0.9155, 0.9236, 0.9155, 0.9236, 0.9155, 0.9236, 0.9155, 0.9236, 0.9155, 0.9236, 0.9155, 0.9236, 0.9155, 0.9236, 0.9155, 0.9236, 0.9155, 0.9236, 0.9217, 0.7933, 0.9217, 0.7933, 0.9217, 0.7933, 0.9217, 0.7933, 0.9217, 0.7933, 0.9217, 0.7933, 0.9217, 0.7933, 0.9217, 0.7933, 0.9217, 0.8181, 0.9217, 0.8181, 0.9217, 0.8181, 0.9217, 0.8181, 0.9155, 0.9236, 0.9155, 0.9236, 0.9155, 0.9236, 0.9155, 0.9236, 0.9155, 0.9236, 0.9155, 0.9236, 0.9155, 0.9236, 0.9155, 0.9236, 0.9155, 0.9236, 0.9155, 0.9236, 0.9155, 0.9236, 0.9155, 0.9236, 0.9155, 0.9236, 0.9155, 0.9236, 0.9155, 0.9236, 0.9155, 0.9236, 0.9155, 0.9236, 0.9155, 0.9236, 0.9155, 0.9236, 0.9155, 0.9236, 0.9155, 0.9236, 0.9155, 0.9236, 0.9155, 0.9236, 0.9155, 0.9236, 0.9155, 0.9236, 0.9155, 0.9236, 0.9155, 0.9236, 0.9155, 0.9236, 0.9155, 0.9236, 0.9155, 0.9236, 0.9155, 0.9236, 0.9155, 0.9236, 0.9155, 0.9236, 0.9155, 0.9236, 0.9155, 0.9236, 0.9155, 0.9236, 0.9155, 0.9236, 0.9155, 0.9236, 0.9155, 0.9236, 0.9155, 0.9236, 0.9155, 0.9236, 0.9155, 0.9236, 0.9155, 0.9236, 0.9155, 0.9236, 0.9155, 0.9236, 0.9155, 0.9236, 0.9155, 0.9236, 0.9155, 0.9236, 0.9155, 0.9236, 0.9155, 0.9236, 0.9155, 0.9236, 0.9155, 0.9236, 0.9155, 0.9236, 0.9155, 0.9236, 0.9155, 0.9236, 0.9155, 0.9236, 0.9248, 0.7995, 0.9248, 0.7995, 0.9248, 0.7995, 0.9248, 0.7995, 0.9217, 0.8181, 0.9217, 0.8181, 0.9217, 0.8181, 0.9217, 0.8181, 0.9217, 0.8181, 0.9217, 0.8181, 0.9217, 0.8181, 0.9217, 0.8181, 0.9217, 0.8181, 0.9217, 0.8181, 0.9217, 0.8181, 0.9217, 0.8181, 0.9217, 0.8181, 0.9217, 0.8181, 0.9217, 0.8181, 0.9217, 0.8181, 0.9217, 0.8181, 0.9217, 0.8181, 0.9217, 0.8181, 0.9217, 0.8181, 0.9217, 0.8181, 0.9217, 0.8181, 0.9217, 0.8181, 0.9217, 0.8181, 0.9217, 0.8181, 0.9217, 0.8181, 0.9217, 0.8181, 0.9217, 0.8181, 0.9248, 0.7995, 0.9248, 0.7995, 0.9248, 0.7995, 0.9248, 0.7995, 0.9248, 0.7995, 0.9248, 0.7995, 0.9248, 0.7995, 0.9248, 0.7995, 0.9248, 0.7995, 0.9248, 0.7995, 0.9248, 0.7995, 0.9248, 0.7995, 0.9248, 0.7995, 0.9248, 0.7995, 0.9248, 0.7995, 0.9248, 0.7995, 0.9248, 0.7995, 0.9248, 0.7995, 0.9248, 0.7995, 0.9248, 0.7995, 0.9248, 0.7995, 0.9248, 0.7995, 0.9248, 0.7995, 0.9248, 0.7995, 0.9248, 0.7995, 0.9248, 0.7995, 0.9248, 0.7995, 0.9248, 0.7995, 0.9248, 0.7995, 0.9248, 0.7995, 0.9248, 0.7995, 0.9248, 0.7995, 0.9248, 0.7995, 0.9248, 0.7995, 0.9248, 0.7995, 0.9248, 0.7995])
me_cylinder_001.materials.append(mat_material)
me_cylinder_001.use_remesh_fix_poles = True
me_cylinder_001.use_remesh_preserve_attributes = False
me_cylinder_001.use_mirror_vertex_groups = False
me_cylinder_001.use_paint_bone_selection = False
me_cylinder_001.use_paint_mask = True
me_cylinder_001.update()
me_cylinder_002 = bpy.data.meshes.new('Cylinder.002')
me_cylinder_002.from_pydata([(-1.26e-07, 1.0, -0.1796), (1.926e-07, 1.0, 0.1841), (0.7071, 0.7071, -0.1796), (0.7071, 0.7071, 0.1841), (1.0, -1.891e-07, -0.1796), (1.0, 3.074e-08, 0.1841), (0.7071, -0.7071, -0.1796), (0.7071, -0.7071, 0.1841), (-2.134e-07, -1.0, -0.1796), (1.052e-07, -1.0, 0.1841), (-0.7071, -0.7071, -0.1796), (-0.7071, -0.7071, 0.1841), (-1.0, -1.335e-07, -0.1796), (-1.0, 8.638e-08, 0.1841), (-0.7071, 0.7071, -0.1796), (-0.7071, 0.7071, 0.1841), (-1.111e-07, 0.8874, -0.1592), (0.6275, 0.6275, -0.1592), (0.6275, 0.6275, 0.1636), (1.716e-07, 0.8874, 0.1636), (0.8874, -1.212e-07, -0.1592), (0.8874, 7.389e-08, 0.1636), (0.6275, -0.6275, -0.1592), (0.6275, -0.6275, 0.1636), (-1.887e-07, -0.8874, -0.1592), (9.401e-08, -0.8874, 0.1636), (-0.6275, -0.6275, -0.1592), (-0.6275, -0.6275, 0.1636), (-0.8874, -7.184e-08, -0.1592), (-0.8874, 1.233e-07, 0.1636), (-0.6275, 0.6275, -0.1592), (-0.6275, 0.6275, 0.1636), (-1.267e-07, 0.8874, -0.07938), (0.6275, 0.6275, -0.07938), (0.6275, 0.6275, 0.08382), (1.871e-07, 0.8874, 0.08382), (0.8874, -1.319e-07, -0.07938), (0.8874, 8.461e-08, 0.08382), (0.6275, -0.6275, -0.07938), (0.6275, -0.6275, 0.08382), (-2.043e-07, -0.8874, -0.07938), (1.095e-07, -0.8874, 0.08382), (-0.6275, -0.6275, -0.07938), (-0.6275, -0.6275, 0.08382), (-0.8874, -8.256e-08, -0.07938), (-0.8874, 1.34e-07, 0.08382), (-0.6275, 0.6275, -0.07938), (-0.6275, 0.6275, 0.08382), (-2.953e-07, 0.1034, -0.07938), (0.0731, 0.07311, -0.07938), (0.1034, 1.607e-07, -0.07938), (0.0731, -0.0731, -0.07938), (-3.044e-07, -0.1034, -0.07938), (-0.07311, -0.0731, -0.07938), (-0.1034, 1.664e-07, -0.07938), (-0.07311, 0.07311, -0.07938), (-2.658e-07, 0.1034, -0.2309), (0.0731, 0.07311, -0.2309), (0.1034, 1.81e-07, -0.2309), (0.0731, -0.0731, -0.2309), (-2.749e-07, -0.1034, -0.2309), (-0.07311, -0.0731, -0.2309), (-0.1034, 1.868e-07, -0.2309), (-0.07311, 0.07311, -0.2309)], [], [(0, 1, 3, 2), (2, 3, 5, 4), (4, 5, 7, 6), (6, 7, 9, 8), (8, 9, 11, 10), (10, 11, 13, 12), (6, 22, 20, 4), (12, 13, 15, 14), (14, 15, 1, 0), (9, 25, 27, 11), (30, 46, 44, 28), (22, 38, 36, 20), (0, 16, 30, 14), (2, 17, 16, 0), (5, 21, 23, 7), (15, 31, 19, 1), (1, 19, 18, 3), (12, 28, 26, 10), (11, 27, 29, 13), (8, 24, 22, 6), (7, 23, 25, 9), (4, 20, 17, 2), (14, 30, 28, 12), (3, 18, 21, 5), (13, 29, 31, 15), (10, 26, 24, 8), (34, 35, 47, 45, 43, 41, 39, 37), (44, 54, 53, 42), (21, 37, 39, 23), (29, 45, 47, 31), (24, 40, 38, 22), (16, 32, 46, 30), (23, 39, 41, 25), (17, 33, 32, 16), (31, 47, 35, 19), (26, 42, 40, 24), (19, 35, 34, 18), (25, 41, 43, 27), (20, 36, 33, 17), (28, 44, 42, 26), (18, 34, 37, 21), (27, 43, 45, 29), (49, 57, 56, 48), (42, 53, 52, 40), (40, 52, 51, 38), (38, 51, 50, 36), (36, 50, 49, 33), (33, 49, 48, 32), (32, 48, 55, 46), (46, 55, 54, 44), (56, 57, 58, 59, 60, 61, 62, 63), (48, 56, 63, 55), (54, 62, 61, 53), (52, 60, 59, 51), (50, 58, 57, 49), (55, 63, 62, 54), (53, 61, 60, 52), (51, 59, 58, 50)])
_uv = me_cylinder_002.uv_layers.new(name='UVMap')
_uv.uv.foreach_set('vector', [0.9155, 0.9236, 0.9155, 0.9236, 0.9155, 0.9236, 0.9155, 0.9236, 0.9155, 0.9236, 0.9155, 0.9236, 0.9155, 0.9236, 0.9155, 0.9236, 0.9155, 0.9236, 0.9155, 0.9236, 0.9155, 0.9236, 0.9155, 0.9236, 0.9155, 0.9236, 0.9155, 0.9236, 0.9155, 0.9236, 0.9155, 0.9236, 0.9155, 0.9236, 0.9155, 0.9236, 0.9155, 0.9236, 0.9155, 0.9236, 0.9155, 0.9236, 0.9155, 0.9236, 0.9155, 0.9236, 0.9155, 0.9236, 0.9155, 0.9236, 0.9155, 0.9236, 0.9155, 0.9236, 0.9155, 0.9236, 0.9155, 0.9236, 0.9155, 0.9236, 0.9155, 0.9236, 0.9155, 0.9236, 0.9155, 0.9236, 0.9155, 0.9236, 0.9155, 0.9236, 0.9155, 0.9236, 0.9155, 0.9236, 0.9155, 0.9236, 0.9155, 0.9236, 0.9155, 0.9236, 0.9155, 0.9236, 0.9155, 0.9236, 0.9155, 0.9236, 0.9155, 0.9236, 0.9155, 0.9236, 0.9155, 0.9236, 0.9155, 0.9236, 0.9155, 0.9236, 0.9155, 0.9236, 0.9155, 0.9236, 0.9155, 0.9236, 0.9155, 0.9236, 0.9155, 0.9236, 0.9155, 0.9236, 0.9155, 0.9236, 0.9155, 0.9236, 0.9155, 0.9236, 0.9155, 0.9236, 0.9155, 0.9236, 0.9155, 0.9236, 0.9155, 0.9236, 0.9155, 0.9236, 0.9155, 0.9236, 0.9155, 0.9236, 0.9155, 0.9236, 0.9155, 0.9236, 0.9155, 0.9236, 0.9155, 0.9236, 0.9155, 0.9236, 0.9155, 0.9236, 0.9155, 0.9236, 0.9155, 0.9236, 0.9155, 0.9236, 0.9155, 0.9236, 0.9155, 0.9236, 0.9155, 0.9236, 0.9155, 0.9236, 0.9155, 0.9236, 0.9155, 0.9236, 0.9155, 0.9236, 0.9155, 0.9236, 0.9155, 0.9236, 0.9155, 0.9236, 0.9155, 0.9236, 0.9155, 0.9236, 0.9155, 0.9236, 0.9155, 0.9236, 0.9155, 0.9236, 0.9155, 0.9236, 0.9155, 0.9236, 0.9155, 0.9236, 0.9155, 0.9236, 0.9155, 0.9236, 0.9155, 0.9236, 0.9155, 0.9236, 0.9155, 0.9236, 0.9155, 0.9236, 0.9155, 0.9236, 0.9155, 0.9236, 0.9155, 0.9236, 0.9155, 0.9236, 0.9155, 0.9236, 0.9155, 0.9236, 0.9155, 0.9236, 0.9217, 0.7933, 0.9217, 0.7933, 0.9217, 0.7933, 0.9217, 0.7933, 0.9217, 0.7933, 0.9217, 0.7933, 0.9217, 0.7933, 0.9217, 0.7933, 0.9217, 0.8181, 0.9217, 0.8181, 0.9217, 0.8181, 0.9217, 0.8181, 0.9155, 0.9236, 0.9155, 0.9236, 0.9155, 0.9236, 0.9155, 0.9236, 0.9155, 0.9236, 0.9155, 0.9236, 0.9155, 0.9236, 0.9155, 0.9236, 0.9155, 0.9236, 0.9155, 0.9236, 0.9155, 0.9236, 0.9155, 0.9236, 0.9155, 0.9236, 0.9155, 0.9236, 0.9155, 0.9236, 0.9155, 0.9236, 0.9155, 0.9236, 0.9155, 0.9236, 0.9155, 0.9236, 0.9155, 0.9236, 0.9155, 0.9236, 0.9155, 0.9236, 0.9155, 0.9236, 0.9155, 0.9236, 0.9155, 0.9236, 0.9155, 0.9236, 0.9155, 0.9236, 0.9155, 0.9236, 0.9155, 0.9236, 0.9155, 0.9236, 0.9155, 0.9236, 0.9155, 0.9236, 0.9155, 0.9236, 0.9155, 0.9236, 0.9155, 0.9236, 0.9155, 0.9236, 0.9155, 0.9236, 0.9155, 0.9236, 0.9155, 0.9236, 0.9155, 0.9236, 0.9155, 0.9236, 0.9155, 0.9236, 0.9155, 0.9236, 0.9155, 0.9236, 0.9155, 0.9236, 0.9155, 0.9236, 0.9155, 0.9236, 0.9155, 0.9236, 0.9155, 0.9236, 0.9155, 0.9236, 0.9155, 0.9236, 0.9155, 0.9236, 0.9155, 0.9236, 0.9155, 0.9236, 0.9155, 0.9236, 0.9155, 0.9236, 0.9248, 0.7995, 0.9248, 0.7995, 0.9248, 0.7995, 0.9248, 0.7995, 0.9217, 0.8181, 0.9217, 0.8181, 0.9217, 0.8181, 0.9217, 0.8181, 0.9217, 0.8181, 0.9217, 0.8181, 0.9217, 0.8181, 0.9217, 0.8181, 0.9217, 0.8181, 0.9217, 0.8181, 0.9217, 0.8181, 0.9217, 0.8181, 0.9217, 0.8181, 0.9217, 0.8181, 0.9217, 0.8181, 0.9217, 0.8181, 0.9217, 0.8181, 0.9217, 0.8181, 0.9217, 0.8181, 0.9217, 0.8181, 0.9217, 0.8181, 0.9217, 0.8181, 0.9217, 0.8181, 0.9217, 0.8181, 0.9217, 0.8181, 0.9217, 0.8181, 0.9217, 0.8181, 0.9217, 0.8181, 0.9248, 0.7995, 0.9248, 0.7995, 0.9248, 0.7995, 0.9248, 0.7995, 0.9248, 0.7995, 0.9248, 0.7995, 0.9248, 0.7995, 0.9248, 0.7995, 0.9248, 0.7995, 0.9248, 0.7995, 0.9248, 0.7995, 0.9248, 0.7995, 0.9248, 0.7995, 0.9248, 0.7995, 0.9248, 0.7995, 0.9248, 0.7995, 0.9248, 0.7995, 0.9248, 0.7995, 0.9248, 0.7995, 0.9248, 0.7995, 0.9248, 0.7995, 0.9248, 0.7995, 0.9248, 0.7995, 0.9248, 0.7995, 0.9248, 0.7995, 0.9248, 0.7995, 0.9248, 0.7995, 0.9248, 0.7995, 0.9248, 0.7995, 0.9248, 0.7995, 0.9248, 0.7995, 0.9248, 0.7995, 0.9248, 0.7995, 0.9248, 0.7995, 0.9248, 0.7995, 0.9248, 0.7995])
me_cylinder_002.materials.append(mat_material)
me_cylinder_002.use_remesh_fix_poles = True
me_cylinder_002.use_remesh_preserve_attributes = False
me_cylinder_002.use_mirror_vertex_groups = False
me_cylinder_002.use_paint_bone_selection = False
me_cylinder_002.use_paint_mask = True
me_cylinder_002.update()
me_cylinder_003 = bpy.data.meshes.new('Cylinder.003')
me_cylinder_003.from_pydata([(-1.26e-07, 1.0, -0.1796), (1.926e-07, 1.0, 0.1841), (0.7071, 0.7071, -0.1796), (0.7071, 0.7071, 0.1841), (1.0, -1.891e-07, -0.1796), (1.0, 3.074e-08, 0.1841), (0.7071, -0.7071, -0.1796), (0.7071, -0.7071, 0.1841), (-2.134e-07, -1.0, -0.1796), (1.052e-07, -1.0, 0.1841), (-0.7071, -0.7071, -0.1796), (-0.7071, -0.7071, 0.1841), (-1.0, -1.335e-07, -0.1796), (-1.0, 8.638e-08, 0.1841), (-0.7071, 0.7071, -0.1796), (-0.7071, 0.7071, 0.1841), (-1.111e-07, 0.8874, -0.1592), (0.6275, 0.6275, -0.1592), (0.6275, 0.6275, 0.1636), (1.716e-07, 0.8874, 0.1636), (0.8874, -1.212e-07, -0.1592), (0.8874, 7.389e-08, 0.1636), (0.6275, -0.6275, -0.1592), (0.6275, -0.6275, 0.1636), (-1.887e-07, -0.8874, -0.1592), (9.401e-08, -0.8874, 0.1636), (-0.6275, -0.6275, -0.1592), (-0.6275, -0.6275, 0.1636), (-0.8874, -7.184e-08, -0.1592), (-0.8874, 1.233e-07, 0.1636), (-0.6275, 0.6275, -0.1592), (-0.6275, 0.6275, 0.1636), (-1.267e-07, 0.8874, -0.07938), (0.6275, 0.6275, -0.07938), (0.6275, 0.6275, 0.08382), (1.871e-07, 0.8874, 0.08382), (0.8874, -1.319e-07, -0.07938), (0.8874, 8.461e-08, 0.08382), (0.6275, -0.6275, -0.07938), (0.6275, -0.6275, 0.08382), (-2.043e-07, -0.8874, -0.07938), (1.095e-07, -0.8874, 0.08382), (-0.6275, -0.6275, -0.07938), (-0.6275, -0.6275, 0.08382), (-0.8874, -8.256e-08, -0.07938), (-0.8874, 1.34e-07, 0.08382), (-0.6275, 0.6275, -0.07938), (-0.6275, 0.6275, 0.08382), (-2.953e-07, 0.1034, -0.07938), (0.0731, 0.07311, -0.07938), (0.1034, 1.607e-07, -0.07938), (0.0731, -0.0731, -0.07938), (-3.044e-07, -0.1034, -0.07938), (-0.07311, -0.0731, -0.07938), (-0.1034, 1.664e-07, -0.07938), (-0.07311, 0.07311, -0.07938), (-2.658e-07, 0.1034, -0.2309), (0.0731, 0.07311, -0.2309), (0.1034, 1.81e-07, -0.2309), (0.0731, -0.0731, -0.2309), (-2.749e-07, -0.1034, -0.2309), (-0.07311, -0.0731, -0.2309), (-0.1034, 1.868e-07, -0.2309), (-0.07311, 0.07311, -0.2309)], [], [(0, 1, 3, 2), (2, 3, 5, 4), (4, 5, 7, 6), (6, 7, 9, 8), (8, 9, 11, 10), (10, 11, 13, 12), (6, 22, 20, 4), (12, 13, 15, 14), (14, 15, 1, 0), (9, 25, 27, 11), (30, 46, 44, 28), (22, 38, 36, 20), (0, 16, 30, 14), (2, 17, 16, 0), (5, 21, 23, 7), (15, 31, 19, 1), (1, 19, 18, 3), (12, 28, 26, 10), (11, 27, 29, 13), (8, 24, 22, 6), (7, 23, 25, 9), (4, 20, 17, 2), (14, 30, 28, 12), (3, 18, 21, 5), (13, 29, 31, 15), (10, 26, 24, 8), (34, 35, 47, 45, 43, 41, 39, 37), (44, 54, 53, 42), (21, 37, 39, 23), (29, 45, 47, 31), (24, 40, 38, 22), (16, 32, 46, 30), (23, 39, 41, 25), (17, 33, 32, 16), (31, 47, 35, 19), (26, 42, 40, 24), (19, 35, 34, 18), (25, 41, 43, 27), (20, 36, 33, 17), (28, 44, 42, 26), (18, 34, 37, 21), (27, 43, 45, 29), (49, 57, 56, 48), (42, 53, 52, 40), (40, 52, 51, 38), (38, 51, 50, 36), (36, 50, 49, 33), (33, 49, 48, 32), (32, 48, 55, 46), (46, 55, 54, 44), (56, 57, 58, 59, 60, 61, 62, 63), (48, 56, 63, 55), (54, 62, 61, 53), (52, 60, 59, 51), (50, 58, 57, 49), (55, 63, 62, 54), (53, 61, 60, 52), (51, 59, 58, 50)])
_uv = me_cylinder_003.uv_layers.new(name='UVMap')
_uv.uv.foreach_set('vector', [0.9155, 0.9236, 0.9155, 0.9236, 0.9155, 0.9236, 0.9155, 0.9236, 0.9155, 0.9236, 0.9155, 0.9236, 0.9155, 0.9236, 0.9155, 0.9236, 0.9155, 0.9236, 0.9155, 0.9236, 0.9155, 0.9236, 0.9155, 0.9236, 0.9155, 0.9236, 0.9155, 0.9236, 0.9155, 0.9236, 0.9155, 0.9236, 0.9155, 0.9236, 0.9155, 0.9236, 0.9155, 0.9236, 0.9155, 0.9236, 0.9155, 0.9236, 0.9155, 0.9236, 0.9155, 0.9236, 0.9155, 0.9236, 0.9155, 0.9236, 0.9155, 0.9236, 0.9155, 0.9236, 0.9155, 0.9236, 0.9155, 0.9236, 0.9155, 0.9236, 0.9155, 0.9236, 0.9155, 0.9236, 0.9155, 0.9236, 0.9155, 0.9236, 0.9155, 0.9236, 0.9155, 0.9236, 0.9155, 0.9236, 0.9155, 0.9236, 0.9155, 0.9236, 0.9155, 0.9236, 0.9155, 0.9236, 0.9155, 0.9236, 0.9155, 0.9236, 0.9155, 0.9236, 0.9155, 0.9236, 0.9155, 0.9236, 0.9155, 0.9236, 0.9155, 0.9236, 0.9155, 0.9236, 0.9155, 0.9236, 0.9155, 0.9236, 0.9155, 0.9236, 0.9155, 0.9236, 0.9155, 0.9236, 0.9155, 0.9236, 0.9155, 0.9236, 0.9155, 0.9236, 0.9155, 0.9236, 0.9155, 0.9236, 0.9155, 0.9236, 0.9155, 0.9236, 0.9155, 0.9236, 0.9155, 0.9236, 0.9155, 0.9236, 0.9155, 0.9236, 0.9155, 0.9236, 0.9155, 0.9236, 0.9155, 0.9236, 0.9155, 0.9236, 0.9155, 0.9236, 0.9155, 0.9236, 0.9155, 0.9236, 0.9155, 0.9236, 0.9155, 0.9236, 0.9155, 0.9236, 0.9155, 0.9236, 0.9155, 0.9236, 0.9155, 0.9236, 0.9155, 0.9236, 0.9155, 0.9236, 0.9155, 0.9236, 0.9155, 0.9236, 0.9155, 0.9236, 0.9155, 0.9236, 0.9155, 0.9236, 0.9155, 0.9236, 0.9155, 0.9236, 0.9155, 0.9236, 0.9155, 0.9236, 0.9155, 0.9236, 0.9155, 0.9236, 0.9155, 0.9236, 0.9155, 0.9236, 0.9155, 0.9236, 0.9155, 0.9236, 0.9155, 0.9236, 0.9155, 0.9236, 0.9155, 0.9236, 0.9155, 0.9236, 0.9155, 0.9236, 0.9155, 0.9236, 0.9155, 0.9236, 0.9155, 0.9236, 0.9155, 0.9236, 0.9217, 0.7933, 0.9217, 0.7933, 0.9217, 0.7933, 0.9217, 0.7933, 0.9217, 0.7933, 0.9217, 0.7933, 0.9217, 0.7933, 0.9217, 0.7933, 0.9217, 0.8181, 0.9217, 0.8181, 0.9217, 0.8181, 0.9217, 0.8181, 0.9155, 0.9236, 0.9155, 0.9236, 0.9155, 0.9236, 0.9155, 0.9236, 0.9155, 0.9236, 0.9155, 0.9236, 0.9155, 0.9236, 0.9155, 0.9236, 0.9155, 0.9236, 0.9155, 0.9236, 0.9155, 0.9236, 0.9155, 0.9236, 0.9155, 0.9236, 0.9155, 0.9236, 0.9155, 0.9236, 0.9155, 0.9236, 0.9155, 0.9236, 0.9155, 0.9236, 0.9155, 0.9236, 0.9155, 0.9236, 0.9155, 0.9236, 0.9155, 0.9236, 0.9155, 0.9236, 0.9155, 0.9236, 0.9155, 0.9236, 0.9155, 0.9236, 0.9155, 0.9236, 0.9155, 0.9236, 0.9155, 0.9236, 0.9155, 0.9236, 0.9155, 0.9236, 0.9155, 0.9236, 0.9155, 0.9236, 0.9155, 0.9236, 0.9155, 0.9236, 0.9155, 0.9236, 0.9155, 0.9236, 0.9155, 0.9236, 0.9155, 0.9236, 0.9155, 0.9236, 0.9155, 0.9236, 0.9155, 0.9236, 0.9155, 0.9236, 0.9155, 0.9236, 0.9155, 0.9236, 0.9155, 0.9236, 0.9155, 0.9236, 0.9155, 0.9236, 0.9155, 0.9236, 0.9155, 0.9236, 0.9155, 0.9236, 0.9155, 0.9236, 0.9155, 0.9236, 0.9155, 0.9236, 0.9155, 0.9236, 0.9155, 0.9236, 0.9248, 0.7995, 0.9248, 0.7995, 0.9248, 0.7995, 0.9248, 0.7995, 0.9217, 0.8181, 0.9217, 0.8181, 0.9217, 0.8181, 0.9217, 0.8181, 0.9217, 0.8181, 0.9217, 0.8181, 0.9217, 0.8181, 0.9217, 0.8181, 0.9217, 0.8181, 0.9217, 0.8181, 0.9217, 0.8181, 0.9217, 0.8181, 0.9217, 0.8181, 0.9217, 0.8181, 0.9217, 0.8181, 0.9217, 0.8181, 0.9217, 0.8181, 0.9217, 0.8181, 0.9217, 0.8181, 0.9217, 0.8181, 0.9217, 0.8181, 0.9217, 0.8181, 0.9217, 0.8181, 0.9217, 0.8181, 0.9217, 0.8181, 0.9217, 0.8181, 0.9217, 0.8181, 0.9217, 0.8181, 0.9248, 0.7995, 0.9248, 0.7995, 0.9248, 0.7995, 0.9248, 0.7995, 0.9248, 0.7995, 0.9248, 0.7995, 0.9248, 0.7995, 0.9248, 0.7995, 0.9248, 0.7995, 0.9248, 0.7995, 0.9248, 0.7995, 0.9248, 0.7995, 0.9248, 0.7995, 0.9248, 0.7995, 0.9248, 0.7995, 0.9248, 0.7995, 0.9248, 0.7995, 0.9248, 0.7995, 0.9248, 0.7995, 0.9248, 0.7995, 0.9248, 0.7995, 0.9248, 0.7995, 0.9248, 0.7995, 0.9248, 0.7995, 0.9248, 0.7995, 0.9248, 0.7995, 0.9248, 0.7995, 0.9248, 0.7995, 0.9248, 0.7995, 0.9248, 0.7995, 0.9248, 0.7995, 0.9248, 0.7995, 0.9248, 0.7995, 0.9248, 0.7995, 0.9248, 0.7995, 0.9248, 0.7995])
me_cylinder_003.materials.append(mat_material)
me_cylinder_003.use_remesh_fix_poles = True
me_cylinder_003.use_remesh_preserve_attributes = False
me_cylinder_003.use_mirror_vertex_groups = False
me_cylinder_003.use_paint_bone_selection = False
me_cylinder_003.use_paint_mask = True
me_cylinder_003.update()
me_cylinder_004 = bpy.data.meshes.new('Cylinder.004')
me_cylinder_004.from_pydata([(-1.26e-07, 1.0, -0.1796), (1.926e-07, 1.0, 0.1841), (0.7071, 0.7071, -0.1796), (0.7071, 0.7071, 0.1841), (1.0, -1.891e-07, -0.1796), (1.0, 3.074e-08, 0.1841), (0.7071, -0.7071, -0.1796), (0.7071, -0.7071, 0.1841), (-2.134e-07, -1.0, -0.1796), (1.052e-07, -1.0, 0.1841), (-0.7071, -0.7071, -0.1796), (-0.7071, -0.7071, 0.1841), (-1.0, -1.335e-07, -0.1796), (-1.0, 8.638e-08, 0.1841), (-0.7071, 0.7071, -0.1796), (-0.7071, 0.7071, 0.1841), (-1.111e-07, 0.8874, -0.1592), (0.6275, 0.6275, -0.1592), (0.6275, 0.6275, 0.1636), (1.716e-07, 0.8874, 0.1636), (0.8874, -1.212e-07, -0.1592), (0.8874, 7.389e-08, 0.1636), (0.6275, -0.6275, -0.1592), (0.6275, -0.6275, 0.1636), (-1.887e-07, -0.8874, -0.1592), (9.401e-08, -0.8874, 0.1636), (-0.6275, -0.6275, -0.1592), (-0.6275, -0.6275, 0.1636), (-0.8874, -7.184e-08, -0.1592), (-0.8874, 1.233e-07, 0.1636), (-0.6275, 0.6275, -0.1592), (-0.6275, 0.6275, 0.1636), (-1.267e-07, 0.8874, -0.07938), (0.6275, 0.6275, -0.07938), (0.6275, 0.6275, 0.08382), (1.871e-07, 0.8874, 0.08382), (0.8874, -1.319e-07, -0.07938), (0.8874, 8.461e-08, 0.08382), (0.6275, -0.6275, -0.07938), (0.6275, -0.6275, 0.08382), (-2.043e-07, -0.8874, -0.07938), (1.095e-07, -0.8874, 0.08382), (-0.6275, -0.6275, -0.07938), (-0.6275, -0.6275, 0.08382), (-0.8874, -8.256e-08, -0.07938), (-0.8874, 1.34e-07, 0.08382), (-0.6275, 0.6275, -0.07938), (-0.6275, 0.6275, 0.08382), (-2.953e-07, 0.1034, -0.07938), (0.0731, 0.07311, -0.07938), (0.1034, 1.607e-07, -0.07938), (0.0731, -0.0731, -0.07938), (-3.044e-07, -0.1034, -0.07938), (-0.07311, -0.0731, -0.07938), (-0.1034, 1.664e-07, -0.07938), (-0.07311, 0.07311, -0.07938), (-2.658e-07, 0.1034, -0.2309), (0.0731, 0.07311, -0.2309), (0.1034, 1.81e-07, -0.2309), (0.0731, -0.0731, -0.2309), (-2.749e-07, -0.1034, -0.2309), (-0.07311, -0.0731, -0.2309), (-0.1034, 1.868e-07, -0.2309), (-0.07311, 0.07311, -0.2309)], [], [(0, 1, 3, 2), (2, 3, 5, 4), (4, 5, 7, 6), (6, 7, 9, 8), (8, 9, 11, 10), (10, 11, 13, 12), (6, 22, 20, 4), (12, 13, 15, 14), (14, 15, 1, 0), (9, 25, 27, 11), (30, 46, 44, 28), (22, 38, 36, 20), (0, 16, 30, 14), (2, 17, 16, 0), (5, 21, 23, 7), (15, 31, 19, 1), (1, 19, 18, 3), (12, 28, 26, 10), (11, 27, 29, 13), (8, 24, 22, 6), (7, 23, 25, 9), (4, 20, 17, 2), (14, 30, 28, 12), (3, 18, 21, 5), (13, 29, 31, 15), (10, 26, 24, 8), (34, 35, 47, 45, 43, 41, 39, 37), (44, 54, 53, 42), (21, 37, 39, 23), (29, 45, 47, 31), (24, 40, 38, 22), (16, 32, 46, 30), (23, 39, 41, 25), (17, 33, 32, 16), (31, 47, 35, 19), (26, 42, 40, 24), (19, 35, 34, 18), (25, 41, 43, 27), (20, 36, 33, 17), (28, 44, 42, 26), (18, 34, 37, 21), (27, 43, 45, 29), (49, 57, 56, 48), (42, 53, 52, 40), (40, 52, 51, 38), (38, 51, 50, 36), (36, 50, 49, 33), (33, 49, 48, 32), (32, 48, 55, 46), (46, 55, 54, 44), (56, 57, 58, 59, 60, 61, 62, 63), (48, 56, 63, 55), (54, 62, 61, 53), (52, 60, 59, 51), (50, 58, 57, 49), (55, 63, 62, 54), (53, 61, 60, 52), (51, 59, 58, 50)])
_uv = me_cylinder_004.uv_layers.new(name='UVMap')
_uv.uv.foreach_set('vector', [0.9155, 0.9236, 0.9155, 0.9236, 0.9155, 0.9236, 0.9155, 0.9236, 0.9155, 0.9236, 0.9155, 0.9236, 0.9155, 0.9236, 0.9155, 0.9236, 0.9155, 0.9236, 0.9155, 0.9236, 0.9155, 0.9236, 0.9155, 0.9236, 0.9155, 0.9236, 0.9155, 0.9236, 0.9155, 0.9236, 0.9155, 0.9236, 0.9155, 0.9236, 0.9155, 0.9236, 0.9155, 0.9236, 0.9155, 0.9236, 0.9155, 0.9236, 0.9155, 0.9236, 0.9155, 0.9236, 0.9155, 0.9236, 0.9155, 0.9236, 0.9155, 0.9236, 0.9155, 0.9236, 0.9155, 0.9236, 0.9155, 0.9236, 0.9155, 0.9236, 0.9155, 0.9236, 0.9155, 0.9236, 0.9155, 0.9236, 0.9155, 0.9236, 0.9155, 0.9236, 0.9155, 0.9236, 0.9155, 0.9236, 0.9155, 0.9236, 0.9155, 0.9236, 0.9155, 0.9236, 0.9155, 0.9236, 0.9155, 0.9236, 0.9155, 0.9236, 0.9155, 0.9236, 0.9155, 0.9236, 0.9155, 0.9236, 0.9155, 0.9236, 0.9155, 0.9236, 0.9155, 0.9236, 0.9155, 0.9236, 0.9155, 0.9236, 0.9155, 0.9236, 0.9155, 0.9236, 0.9155, 0.9236, 0.9155, 0.9236, 0.9155, 0.9236, 0.9155, 0.9236, 0.9155, 0.9236, 0.9155, 0.9236, 0.9155, 0.9236, 0.9155, 0.9236, 0.9155, 0.9236, 0.9155, 0.9236, 0.9155, 0.9236, 0.9155, 0.9236, 0.9155, 0.9236, 0.9155, 0.9236, 0.9155, 0.9236, 0.9155, 0.9236, 0.9155, 0.9236, 0.9155, 0.9236, 0.9155, 0.9236, 0.9155, 0.9236, 0.9155, 0.9236, 0.9155, 0.9236, 0.9155, 0.9236, 0.9155, 0.9236, 0.9155, 0.9236, 0.9155, 0.9236, 0.9155, 0.9236, 0.9155, 0.9236, 0.9155, 0.9236, 0.9155, 0.9236, 0.9155, 0.9236, 0.9155, 0.9236, 0.9155, 0.9236, 0.9155, 0.9236, 0.9155, 0.9236, 0.9155, 0.9236, 0.9155, 0.9236, 0.9155, 0.9236, 0.9155, 0.9236, 0.9155, 0.9236, 0.9155, 0.9236, 0.9155, 0.9236, 0.9155, 0.9236, 0.9155, 0.9236, 0.9155, 0.9236, 0.9155, 0.9236, 0.9155, 0.9236, 0.9155, 0.9236, 0.9155, 0.9236, 0.9155, 0.9236, 0.9155, 0.9236, 0.9217, 0.7933, 0.9217, 0.7933, 0.9217, 0.7933, 0.9217, 0.7933, 0.9217, 0.7933, 0.9217, 0.7933, 0.9217, 0.7933, 0.9217, 0.7933, 0.9217, 0.8181, 0.9217, 0.8181, 0.9217, 0.8181, 0.9217, 0.8181, 0.9155, 0.9236, 0.9155, 0.9236, 0.9155, 0.9236, 0.9155, 0.9236, 0.9155, 0.9236, 0.9155, 0.9236, 0.9155, 0.9236, 0.9155, 0.9236, 0.9155, 0.9236, 0.9155, 0.9236, 0.9155, 0.9236, 0.9155, 0.9236, 0.9155, 0.9236, 0.9155, 0.9236, 0.9155, 0.9236, 0.9155, 0.9236, 0.9155, 0.9236, 0.9155, 0.9236, 0.9155, 0.9236, 0.9155, 0.9236, 0.9155, 0.9236, 0.9155, 0.9236, 0.9155, 0.9236, 0.9155, 0.9236, 0.9155, 0.9236, 0.9155, 0.9236, 0.9155, 0.9236, 0.9155, 0.9236, 0.9155, 0.9236, 0.9155, 0.9236, 0.9155, 0.9236, 0.9155, 0.9236, 0.9155, 0.9236, 0.9155, 0.9236, 0.9155, 0.9236, 0.9155, 0.9236, 0.9155, 0.9236, 0.9155, 0.9236, 0.9155, 0.9236, 0.9155, 0.9236, 0.9155, 0.9236, 0.9155, 0.9236, 0.9155, 0.9236, 0.9155, 0.9236, 0.9155, 0.9236, 0.9155, 0.9236, 0.9155, 0.9236, 0.9155, 0.9236, 0.9155, 0.9236, 0.9155, 0.9236, 0.9155, 0.9236, 0.9155, 0.9236, 0.9155, 0.9236, 0.9155, 0.9236, 0.9155, 0.9236, 0.9155, 0.9236, 0.9248, 0.7995, 0.9248, 0.7995, 0.9248, 0.7995, 0.9248, 0.7995, 0.9217, 0.8181, 0.9217, 0.8181, 0.9217, 0.8181, 0.9217, 0.8181, 0.9217, 0.8181, 0.9217, 0.8181, 0.9217, 0.8181, 0.9217, 0.8181, 0.9217, 0.8181, 0.9217, 0.8181, 0.9217, 0.8181, 0.9217, 0.8181, 0.9217, 0.8181, 0.9217, 0.8181, 0.9217, 0.8181, 0.9217, 0.8181, 0.9217, 0.8181, 0.9217, 0.8181, 0.9217, 0.8181, 0.9217, 0.8181, 0.9217, 0.8181, 0.9217, 0.8181, 0.9217, 0.8181, 0.9217, 0.8181, 0.9217, 0.8181, 0.9217, 0.8181, 0.9217, 0.8181, 0.9217, 0.8181, 0.9248, 0.7995, 0.9248, 0.7995, 0.9248, 0.7995, 0.9248, 0.7995, 0.9248, 0.7995, 0.9248, 0.7995, 0.9248, 0.7995, 0.9248, 0.7995, 0.9248, 0.7995, 0.9248, 0.7995, 0.9248, 0.7995, 0.9248, 0.7995, 0.9248, 0.7995, 0.9248, 0.7995, 0.9248, 0.7995, 0.9248, 0.7995, 0.9248, 0.7995, 0.9248, 0.7995, 0.9248, 0.7995, 0.9248, 0.7995, 0.9248, 0.7995, 0.9248, 0.7995, 0.9248, 0.7995, 0.9248, 0.7995, 0.9248, 0.7995, 0.9248, 0.7995, 0.9248, 0.7995, 0.9248, 0.7995, 0.9248, 0.7995, 0.9248, 0.7995, 0.9248, 0.7995, 0.9248, 0.7995, 0.9248, 0.7995, 0.9248, 0.7995, 0.9248, 0.7995, 0.9248, 0.7995])
me_cylinder_004.materials.append(mat_material)
me_cylinder_004.use_remesh_fix_poles = True
me_cylinder_004.use_remesh_preserve_attributes = False
me_cylinder_004.use_mirror_vertex_groups = False
me_cylinder_004.use_paint_bone_selection = False
me_cylinder_004.use_paint_mask = True
me_cylinder_004.update()
arm_armature = bpy.data.armatures.new('Armature')  # bones are not reproduced

# ---- objects
ob_core = bpy.data.objects.new('core', me_cube)
ob_empty = bpy.data.objects.new('Empty', None)
ob_empty_001 = bpy.data.objects.new('Empty.001', None)
ob_empty_002 = bpy.data.objects.new('Empty.002', None)
ob_frone_left_wheel = bpy.data.objects.new('frone_left_wheel', me_cylinder_001)
ob_frone_left_wheel_001 = bpy.data.objects.new('frone_left_wheel.001', me_cylinder_002)
ob_frone_left_wheel_002 = bpy.data.objects.new('frone_left_wheel.002', me_cylinder_003)
ob_frone_left_wheel_003 = bpy.data.objects.new('frone_left_wheel.003', me_cylinder_004)
ob_armature = bpy.data.objects.new('Armature', arm_armature)

# ---- transforms, parenting, visibility, modifiers, constraints
ob_core.parent = ob_armature
ob_core.matrix_parent_inverse = Matrix(((1.0, 2.22e-16, -2.22e-16, 1.151e-16), (2.22e-16, 7.55e-08, 1.0, -1.11), (2.22e-16, -1.0, 7.55e-08, -0.5185), (-0.0, -0.0, -0.0, 1.0)))
ob_core.location = (3.401e-17, 0.04126, 1.153)
ob_core.scale = (1.9, 2.5, 1.15)
ob_core.lock_rotations_4d = False
ob_core.empty_display_type = 'ARROWS'
ob_core.lineart.crease_threshold = 0.0
_vg = ob_core.vertex_groups.new(name='Bone')
for _i, _w in zip([0, 1, 2, 3, 4, 5, 6, 7, 8, 9, 10, 11, 12, 13, 14, 15, 16, 17, 18, 19, 20, 21, 22, 23, 24, 25, 26, 27, 28, 29, 30, 31, 32, 33, 34, 35, 36, 37, 38, 39, 40, 41, 42, 43, 44, 45, 46, 47, 48, 49, 50, 51, 52, 53, 54, 55, 56, 57, 58, 59, 60, 61, 62, 63, 64, 65, 66, 67, 68, 69, 70, 71, 72, 73, 74, 75, 76, 77, 78, 79, 80, 81, 82, 83, 84, 85, 86, 87, 88, 89, 90, 91, 92, 93, 94, 95, 96, 97, 98, 99, 100, 101, 102, 103, 104, 105, 106, 107, 108, 109, 110, 111, 112, 113, 114, 115, 116, 117, 118, 119, 120, 121, 122, 123, 124, 125, 126, 127, 128, 129, 130, 131, 132, 133, 134, 135, 136, 137, 138, 139, 140, 141, 142, 143, 144, 145, 146, 147, 148, 149, 150, 151, 152, 153, 154, 155, 156, 157, 158, 159, 160, 161, 162, 163, 164, 165, 166, 167, 168, 169, 170, 171, 172, 173, 174, 175, 176, 177, 178, 179, 180, 181, 182, 183, 184], [1.0, 1.0, 1.0, 1.0, 1.0, 1.0, 1.0, 1.0, 1.0, 1.0, 1.0, 1.0, 1.0, 1.0, 1.0, 1.0, 1.0, 1.0, 1.0, 1.0, 1.0, 1.0, 1.0, 1.0, 1.0, 1.0, 1.0, 1.0, 1.0, 1.0, 1.0, 1.0, 1.0, 1.0, 1.0, 1.0, 1.0, 1.0, 1.0, 1.0, 1.0, 1.0, 1.0, 1.0, 1.0, 1.0, 1.0, 1.0, 1.0, 1.0, 1.0, 1.0, 1.0, 1.0, 1.0, 1.0, 1.0, 1.0, 1.0, 1.0, 1.0, 1.0, 1.0, 1.0, 1.0, 1.0, 1.0, 1.0, 1.0, 1.0, 1.0, 1.0, 1.0, 1.0, 1.0, 1.0, 1.0, 1.0, 1.0, 1.0, 1.0, 1.0, 1.0, 1.0, 1.0, 1.0, 1.0, 1.0, 1.0, 1.0, 1.0, 1.0, 1.0, 1.0, 1.0, 1.0, 1.0, 1.0, 1.0, 1.0, 1.0, 1.0, 1.0, 1.0, 1.0, 1.0, 1.0, 1.0, 1.0, 1.0, 1.0, 1.0, 1.0, 1.0, 1.0, 1.0, 1.0, 1.0, 1.0, 1.0, 1.0, 0.0, 0.0, 0.0, 0.0, 0.0, 0.0, 0.0, 0.0, 0.0, 0.0, 0.0, 0.0, 0.0, 0.0, 0.0, 0.0, 0.0, 0.0, 0.0, 0.0, 0.0, 0.0, 0.0, 0.0, 0.0, 0.0, 0.0, 0.0, 0.0, 0.0, 0.0, 0.0, 0.0, 0.0, 0.0, 0.0, 0.0, 0.0, 0.0, 0.0, 0.0, 0.0, 0.0, 0.0, 1.0, 1.0, 1.0, 1.0, 1.0, 1.0, 1.0, 1.0, 1.0, 1.0, 1.0, 1.0, 1.0, 1.0, 1.0, 1.0, 1.0, 1.0, 1.0, 1.0]): _vg.add([_i], _w, 'REPLACE')
_vg = ob_core.vertex_groups.new(name='Bone.001')
_vg.add([123, 124, 125, 126, 127, 128, 129, 130, 131, 132, 133, 134, 135, 136, 139, 140, 141, 142, 143, 144, 145, 146], 1.0, 'REPLACE')
_vg = ob_core.vertex_groups.new(name='Bone.002')
_vg.add([121, 122, 137, 138, 147, 148, 149, 150, 151, 152, 153, 154, 155, 156, 157, 158, 159, 160, 161, 162, 163, 164], 1.0, 'REPLACE')
_vg = ob_core.vertex_groups.new(name='Bone.003')
_vg = ob_core.vertex_groups.new(name='Bone.004')
_vg = ob_core.vertex_groups.new(name='Bone.005')
_vg = ob_core.vertex_groups.new(name='Bone.006')
for _i, _w in zip([0, 1, 2, 3, 4, 5, 6, 7, 8, 9, 10, 11, 12, 13, 14, 15, 16, 17, 18, 19, 20, 21, 22, 23, 24, 25, 26, 27, 28, 29, 30, 31, 32, 33, 34, 35, 36, 37, 38, 39, 40, 41, 42, 43, 44, 45, 46, 47, 48, 49, 50, 51, 52, 53, 54, 55, 56, 57, 58, 59, 60, 61, 62, 63, 64, 65, 66, 67, 68, 69, 70, 71, 72, 73, 74, 75, 76, 77, 78, 79, 80, 81, 82, 83, 84, 85, 86, 87, 88, 89, 90, 91, 92, 93, 94, 95, 96, 97, 98, 99, 100, 101, 102, 103, 104, 105, 106, 107, 108, 109, 110, 111, 112, 113, 114, 115, 116, 117, 118, 119, 120, 121, 122, 123, 124, 125, 126, 127, 128, 129, 130, 131, 132, 133, 134, 135, 136, 137, 138, 139, 140, 141, 142, 143, 144, 145, 146, 147, 148, 149, 150, 151, 152, 153, 154, 155, 156, 157, 158, 159, 160, 161, 162, 163, 164, 165, 166, 167, 168, 169, 170, 171, 172, 173, 174, 175, 176, 177, 178, 179, 180, 181, 182, 183, 184], [0.0, 0.0, 0.0, 0.0, 0.0, 0.0, 0.0, 0.0, 0.0, 0.0, 0.0, 0.0, 0.0, 0.0, 0.0, 0.0, 0.0, 0.0, 0.0, 0.0, 0.0, 0.0, 0.0, 0.0, 0.0, 0.0, 0.0, 0.0, 0.0, 0.0, 0.0, 0.0, 0.0, 0.0, 0.0, 0.0, 0.0, 0.0, 0.0, 0.0, 0.0, 0.0, 0.0, 0.0, 0.0, 0.0, 0.0, 0.0, 0.0, 0.0, 0.0, 0.0, 0.0, 0.0, 0.0, 0.0, 0.0, 0.0, 0.0, 0.0, 0.0, 0.0, 0.0, 0.0, 0.0, 0.0, 0.0, 0.0, 0.0, 0.0, 0.0, 0.0, 0.0, 0.0, 0.0, 0.0, 0.0, 0.0, 0.0, 0.0, 0.0, 0.0, 0.0, 0.0, 0.0, 0.0, 0.0, 0.0, 0.0, 0.0, 0.0, 0.0, 0.0, 0.0, 0.0, 0.0, 0.0, 0.0, 0.0, 0.0, 0.0, 0.0, 0.0, 0.0, 0.0, 0.0, 0.0, 0.0, 0.0, 0.0, 0.0, 0.0, 0.0, 0.0, 0.0, 0.0, 0.0, 0.0, 0.0, 0.0, 0.0, 0.0, 0.0, 0.0, 0.0, 0.0, 0.0, 0.0, 0.0, 0.0, 0.0, 0.0, 0.0, 0.0, 0.0, 0.0, 0.0, 0.0, 0.0, 0.0, 0.0, 0.0, 0.0, 0.0, 0.0, 0.0, 0.0, 0.0, 0.0, 0.0, 0.0, 0.0, 0.0, 0.0, 0.0, 0.0, 0.0, 0.0, 0.0, 0.0, 0.0, 0.0, 0.0, 0.0, 0.0, 0.0, 0.0, 0.0, 0.0, 0.0, 0.0, 0.0, 0.0, 0.0, 0.0, 0.0, 0.0, 0.0, 0.0, 0.0, 0.0, 0.0, 0.0, 0.0, 0.0]): _vg.add([_i], _w, 'REPLACE')
_m = ob_core.modifiers.new('Armature', 'ARMATURE')
_m.object = ob_armature
ob_empty.location = (6.509e-16, 0.0009205, 0.2563)
ob_empty.rotation_euler = (1.571, -0.0, 1.571)
ob_empty.scale = (1.547, 1.547, 1.547)
ob_empty.empty_display_type = 'IMAGE'
ob_empty.empty_display_size = 5.0
ob_empty.empty_image_offset = (-0.3476, -0.5187)
ob_empty.lineart.crease_threshold = 0.0
ob_empty_001.location = (-7.89, -2.957, 4.453)
ob_empty_001.rotation_euler = (1.571, -0.0, -0.0)
ob_empty_001.scale = (1.547, 1.547, 1.547)
ob_empty_001.empty_display_type = 'IMAGE'
ob_empty_001.empty_display_size = 5.0
ob_empty_001.empty_image_offset = (0.1719, -0.7944)
ob_empty_001.lineart.crease_threshold = 0.0
ob_empty_002.location = (-1.679, 1.161, 0.0)
ob_empty_002.rotation_euler = (0.0, -0.0, 1.571)
ob_empty_002.scale = (1.547, 1.547, 1.547)
ob_empty_002.empty_display_type = 'IMAGE'
ob_empty_002.empty_display_size = 5.0
ob_empty_002.lineart.crease_threshold = 0.0
ob_frone_left_wheel.parent = ob_armature
ob_frone_left_wheel.matrix_parent_inverse = Matrix(((1.0, 2.22e-16, -2.22e-16, 1.151e-16), (2.22e-16, 7.55e-08, 1.0, -1.11), (2.22e-16, -1.0, 7.55e-08, -0.5185), (-0.0, -0.0, -0.0, 1.0)))
ob_frone_left_wheel.location = (0.769, -1.242, 0.425)
ob_frone_left_wheel.rotation_euler = (-1.344e-07, -1.571, 0.0)
ob_frone_left_wheel.scale = (0.4262, 0.4262, 0.4262)
ob_frone_left_wheel.lineart.crease_threshold = 0.0
_vg = ob_frone_left_wheel.vertex_groups.new(name='Bone')
_vg = ob_frone_left_wheel.vertex_groups.new(name='Bone.001')
_vg = ob_frone_left_wheel.vertex_groups.new(name='Bone.002')
_vg = ob_frone_left_wheel.vertex_groups.new(name='Bone.003')
_vg.add([0, 1, 2, 3, 4, 5, 6, 7, 8, 9, 10, 11, 12, 13, 14, 15, 16, 17, 18, 19, 20, 21, 22, 23, 24, 25, 26, 27, 28, 29, 30, 31, 32, 33, 34, 35, 36, 37, 38, 39, 40, 41, 42, 43, 44, 45, 46, 47, 48, 49, 50, 51, 52, 53, 54, 55, 56, 57, 58, 59, 60, 61, 62, 63], 1.0, 'REPLACE')
_vg = ob_frone_left_wheel.vertex_groups.new(name='Bone.004')
_vg = ob_frone_left_wheel.vertex_groups.new(name='Bone.005')
_vg = ob_frone_left_wheel.vertex_groups.new(name='Bone.006')
_m = ob_frone_left_wheel.modifiers.new('Armature', 'ARMATURE')
_m.object = ob_armature
ob_frone_left_wheel_001.parent = ob_armature
ob_frone_left_wheel_001.matrix_parent_inverse = Matrix(((1.0, 2.22e-16, -2.22e-16, 1.151e-16), (2.22e-16, 7.55e-08, 1.0, -1.11), (2.22e-16, -1.0, 7.55e-08, -0.5185), (-0.0, -0.0, -0.0, 1.0)))
ob_frone_left_wheel_001.location = (0.769, 1.804, 0.425)
ob_frone_left_wheel_001.rotation_euler = (-1.344e-07, -1.571, 0.0)
ob_frone_left_wheel_001.scale = (0.4262, 0.4262, 0.4262)
ob_frone_left_wheel_001.lineart.crease_threshold = 0.0
_vg = ob_frone_left_wheel_001.vertex_groups.new(name='Bone')
_vg = ob_frone_left_wheel_001.vertex_groups.new(name='Bone.001')
_vg = ob_frone_left_wheel_001.vertex_groups.new(name='Bone.002')
_vg = ob_frone_left_wheel_001.vertex_groups.new(name='Bone.003')
_vg = ob_frone_left_wheel_001.vertex_groups.new(name='Bone.004')
_vg.add([0, 1, 2, 3, 4, 5, 6, 7, 8, 9, 10, 11, 12, 13, 14, 15, 16, 17, 18, 19, 20, 21, 22, 23, 24, 25, 26, 27, 28, 29, 30, 31, 32, 33, 34, 35, 36, 37, 38, 39, 40, 41, 42, 43, 44, 45, 46, 47, 48, 49, 50, 51, 52, 53, 54, 55, 56, 57, 58, 59, 60, 61, 62, 63], 1.0, 'REPLACE')
_vg = ob_frone_left_wheel_001.vertex_groups.new(name='Bone.005')
_vg = ob_frone_left_wheel_001.vertex_groups.new(name='Bone.006')
_m = ob_frone_left_wheel_001.modifiers.new('Armature', 'ARMATURE')
_m.object = ob_armature
ob_frone_left_wheel_002.parent = ob_armature
ob_frone_left_wheel_002.matrix_parent_inverse = Matrix(((1.0, 2.22e-16, -2.22e-16, 1.151e-16), (2.22e-16, 7.55e-08, 1.0, -1.11), (2.22e-16, -1.0, 7.55e-08, -0.5185), (-0.0, -0.0, -0.0, 1.0)))
ob_frone_left_wheel_002.location = (-0.7666, -1.242, 0.425)
ob_frone_left_wheel_002.rotation_euler = (-1.344e-07, -4.712, 0.0)
ob_frone_left_wheel_002.scale = (0.4262, 0.4262, 0.4262)
ob_frone_left_wheel_002.lineart.crease_threshold = 0.0
_vg = ob_frone_left_wheel_002.vertex_groups.new(name='Bone')
_vg = ob_frone_left_wheel_002.vertex_groups.new(name='Bone.001')
_vg = ob_frone_left_wheel_002.vertex_groups.new(name='Bone.002')
_vg = ob_frone_left_wheel_002.vertex_groups.new(name='Bone.003')
_vg = ob_frone_left_wheel_002.vertex_groups.new(name='Bone.004')
_vg = ob_frone_left_wheel_002.vertex_groups.new(name='Bone.005')
_vg.add([0, 1, 2, 3, 4, 5, 6, 7, 8, 9, 10, 11, 12, 13, 14, 15, 16, 17, 18, 19, 20, 21, 22, 23, 24, 25, 26, 27, 28, 29, 30, 31, 32, 33, 34, 35, 36, 37, 38, 39, 40, 41, 42, 43, 44, 45, 46, 47, 48, 49, 50, 51, 52, 53, 54, 55, 56, 57, 58, 59, 60, 61, 62, 63], 1.0, 'REPLACE')
_vg = ob_frone_left_wheel_002.vertex_groups.new(name='Bone.006')
_m = ob_frone_left_wheel_002.modifiers.new('Armature', 'ARMATURE')
_m.object = ob_armature
ob_frone_left_wheel_003.parent = ob_armature
ob_frone_left_wheel_003.matrix_parent_inverse = Matrix(((1.0, 2.22e-16, -2.22e-16, 1.151e-16), (2.22e-16, 7.55e-08, 1.0, -1.11), (2.22e-16, -1.0, 7.55e-08, -0.5185), (-0.0, -0.0, -0.0, 1.0)))
ob_frone_left_wheel_003.location = (-0.769, 1.804, 0.425)
ob_frone_left_wheel_003.rotation_euler = (-1.344e-07, -4.712, 0.0)
ob_frone_left_wheel_003.scale = (0.4262, 0.4262, 0.4262)
ob_frone_left_wheel_003.lineart.crease_threshold = 0.0
_vg = ob_frone_left_wheel_003.vertex_groups.new(name='Bone')
_vg = ob_frone_left_wheel_003.vertex_groups.new(name='Bone.001')
_vg = ob_frone_left_wheel_003.vertex_groups.new(name='Bone.002')
_vg = ob_frone_left_wheel_003.vertex_groups.new(name='Bone.003')
_vg = ob_frone_left_wheel_003.vertex_groups.new(name='Bone.004')
_vg = ob_frone_left_wheel_003.vertex_groups.new(name='Bone.005')
_vg = ob_frone_left_wheel_003.vertex_groups.new(name='Bone.006')
_vg.add([0, 1, 2, 3, 4, 5, 6, 7, 8, 9, 10, 11, 12, 13, 14, 15, 16, 17, 18, 19, 20, 21, 22, 23, 24, 25, 26, 27, 28, 29, 30, 31, 32, 33, 34, 35, 36, 37, 38, 39, 40, 41, 42, 43, 44, 45, 46, 47, 48, 49, 50, 51, 52, 53, 54, 55, 56, 57, 58, 59, 60, 61, 62, 63], 1.0, 'REPLACE')
_m = ob_frone_left_wheel_003.modifiers.new('Armature', 'ARMATURE')
_m.object = ob_armature
ob_armature.location = (2.464e-16, -0.5185, 1.11)
ob_armature.rotation_euler = (1.571, 2.22e-16, 2.22e-16)
ob_armature.show_in_front = True
ob_armature.lineart.crease_threshold = 0.0

# ---- collection membership
col_collection.objects.link(ob_core)
col_collection.objects.link(ob_empty)
col_collection.objects.link(ob_empty_001)
col_collection.objects.link(ob_empty_002)
col_collection.objects.link(ob_frone_left_wheel)
col_collection.objects.link(ob_frone_left_wheel_001)
col_collection.objects.link(ob_frone_left_wheel_002)
col_collection.objects.link(ob_frone_left_wheel_003)
col_collection.objects.link(ob_armature)

# ---- scene / render settings (as saved in the file)
scene.frame_start = 1; scene.frame_end = 60; scene.frame_set(13)
scene.render.engine = 'BLENDER_EEVEE_NEXT'
scene.cycles.use_denoising = False
scene.cycles.samples = 128
scene.cycles.sampling_pattern = 'TABULATED_SOBOL'
scene.cycles.use_adaptive_sampling = False
scene.cycles.use_light_tree = False
scene.view_settings.view_transform = 'Filmic'
bpy.context.view_layer.update()

# ---- added for rendering (the .blend has no active camera and no usable light): camera, sun
cam_auto = bpy.data.cameras.new('AutoCamera')
cam_auto.lens = 50.0
cam_auto.sensor_width = 36.0
cam_auto.clip_end = 1000.0
ob_auto_camera = bpy.data.objects.new('AutoCamera', cam_auto)
scene.collection.objects.link(ob_auto_camera)
ob_auto_camera.location = (5.29574, -6.31331, 5.32372)
ob_auto_camera.rotation_euler = (1.09748, -7.21219e-08, 0.694738)
scene.camera = ob_auto_camera
light_auto_sun = bpy.data.lights.new('AutoSun', 'SUN')
light_auto_sun.energy = 3.0
light_auto_sun.angle = 0.0523599
ob_auto_sun = bpy.data.objects.new('AutoSun', light_auto_sun)
scene.collection.objects.link(ob_auto_sun)
ob_auto_sun.rotation_euler = (0.872665, 0.174533, 0.523599)
bpy.context.view_layer.update()
